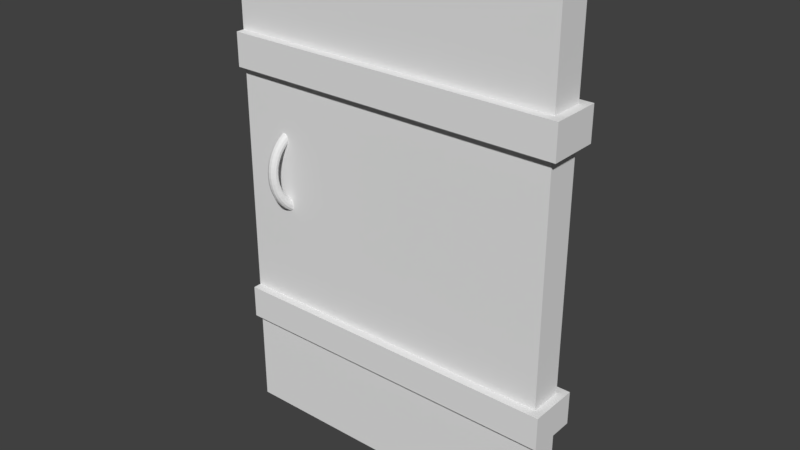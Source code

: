 # Source: door.blend  (saved by Blender 2.79.0; exported with 4.5.12 LTS)
import bpy
from mathutils import Matrix  # noqa: F401  (used for matrix-valued properties, if any)

bpy.ops.wm.read_factory_settings(use_empty=True)
scene = bpy.context.scene
scene.name = 'Scene'

# ---- collections
col_collection_1 = bpy.data.collections.new('Collection 1'); scene.collection.children.link(col_collection_1)

# ---- materials (node trees are filled in below, after node groups)
mat_doors = bpy.data.materials.new('Doors')
mat_doors.alpha_threshold = 0.0
mat_doors.use_transparent_shadow = False
mat_doors.roughness = 0.5

# ---- material node trees

# ---- world
world_world = bpy.data.worlds.new('World'); scene.world = world_world
world_world.color = (0.05088, 0.05088, 0.05088)
world_world.use_sun_shadow = False
world_world.sun_shadow_jitter_overblur = 0.0
world_world.cycles.sampling_method = 'MANUAL'

# ---- meshes
me_cube_002 = bpy.data.meshes.new('Cube.002')
me_cube_002.from_pydata([(0.0, -0.2, 0.9), (0.0, -0.2, 0.7), (0.0, -0.2, -0.7), (0.0, -0.2, -0.9), (-2.0, -0.2, -0.9), (-2.0, -0.2, -0.7), (-2.0, -0.2, 0.7), (-2.0, -0.2, 0.9), (-2.0, 0.0, -0.9), (-2.0, 0.0, -0.7), (-2.0, 0.0, 0.9), (-2.0, 0.0, 1.5), (0.0, 0.0, 1.5), (-2.0, -0.2, 1.5), (0.0, -0.2, 1.5), (0.0, 0.0, -1.5), (0.0, 0.0, 0.7), (0.0, -0.2, -1.5), (0.0, 0.0, -0.7), (-2.0, 0.0, -1.5), (0.0, 0.0, -0.9), (-2.0, -0.2, -1.5), (-0.6667, -0.2, -0.9), (-1.333, -0.2, -0.9), (-1.333, 0.0, 0.7), (-0.6667, 0.0, 0.7), (-1.333, 0.0, 1.5), (-0.6667, 0.0, 1.5), (-0.6667, -0.2, 1.5), (-1.333, -0.2, 1.5), (-1.333, -0.2, -1.5), (-0.6667, -0.2, -1.5), (-0.6667, 0.0, -1.5), (-1.333, 0.0, -1.5), (-2.0, -0.25, -0.7), (-1.333, -0.25, -0.9), (-2.0, -0.25, -0.9), (0.0, -0.25, -0.7), (-0.6667, -0.25, -0.9), (-2.0, -0.25, 0.9), (-2.0, -0.25, 0.7), (0.0, -0.25, 0.7), (0.0, -0.25, 0.9), (-2.0, 0.05, -0.7), (-2.0, 0.05, -0.9), (-2.0, 0.0, 0.7), (0.0, 0.0, 0.9), (-1.333, 0.0, 0.9), (-0.6667, 0.0, 0.9), (0.0, 0.05, 0.9), (-0.6667, 0.05, 0.7), (-2.0, 0.05, 0.9), (-2.0, 0.05, 0.7), (-1.333, 0.05, 0.7), (-1.698, -0.1554, -0.1296), (-1.684, -0.1573, -0.1242), (-1.673, -0.1567, -0.1112), (-1.669, -0.1538, -0.09413), (-1.673, -0.1494, -0.07751), (-1.684, -0.1448, -0.0658), (-1.698, -0.141, -0.06216), (-1.713, -0.1392, -0.06756), (-1.724, -0.1398, -0.08054), (-1.728, -0.1426, -0.09764), (-1.724, -0.147, -0.1143), (-1.713, -0.1517, -0.126), (-1.693, -0.1273, -0.1359), (-1.678, -0.1297, -0.1304), (-1.668, -0.1304, -0.1171), (-1.664, -0.1294, -0.09961), (-1.668, -0.1268, -0.08258), (-1.679, -0.1235, -0.07057), (-1.694, -0.1202, -0.06682), (-1.709, -0.1179, -0.07233), (-1.719, -0.1172, -0.08561), (-1.723, -0.1182, -0.1031), (-1.719, -0.1207, -0.1202), (-1.708, -0.1241, -0.1322), (-1.687, -0.09877, -0.1377), (-1.673, -0.1016, -0.1321), (-1.663, -0.1037, -0.1188), (-1.659, -0.1045, -0.1011), (-1.664, -0.1038, -0.084), (-1.675, -0.1019, -0.07191), (-1.69, -0.09909, -0.06813), (-1.705, -0.09628, -0.07366), (-1.715, -0.09418, -0.08703), (-1.718, -0.09335, -0.1047), (-1.714, -0.09402, -0.1218), (-1.702, -0.096, -0.1339), (-1.682, -0.07022, -0.1349), (-1.668, -0.07353, -0.1294), (-1.658, -0.07699, -0.1161), (-1.655, -0.07968, -0.09871), (-1.66, -0.08087, -0.08174), (-1.671, -0.08025, -0.06979), (-1.686, -0.07798, -0.06606), (-1.701, -0.07467, -0.07154), (-1.711, -0.07121, -0.08478), (-1.714, -0.06852, -0.1022), (-1.709, -0.06733, -0.1192), (-1.697, -0.06795, -0.1311), (-1.677, -0.04218, -0.1276), (-1.663, -0.04598, -0.1222), (-1.653, -0.05078, -0.1093), (-1.65, -0.05529, -0.09235), (-1.656, -0.05831, -0.07585), (-1.667, -0.05903, -0.06425), (-1.683, -0.05725, -0.06064), (-1.697, -0.05345, -0.066), (-1.707, -0.04865, -0.07889), (-1.709, -0.04413, -0.09585), (-1.704, -0.04111, -0.1123), (-1.692, -0.0404, -0.1239), (-1.672, -0.01513, -0.1158), (-1.658, -0.0194, -0.1107), (-1.649, -0.02549, -0.09836), (-1.646, -0.03177, -0.08216), (-1.652, -0.03655, -0.06643), (-1.664, -0.03855, -0.05539), (-1.679, -0.03724, -0.05198), (-1.693, -0.03297, -0.05714), (-1.703, -0.02688, -0.06946), (-1.705, -0.02061, -0.08566), (-1.7, -0.01583, -0.1014), (-1.688, -0.01382, -0.1124), (-1.668, 0.01047, -0.09993), (-1.654, 0.00575, -0.09506), (-1.645, -0.00156, -0.08349), (-1.643, -0.009504, -0.06833), (-1.649, -0.01595, -0.05363), (-1.661, -0.01918, -0.04335), (-1.676, -0.01832, -0.04022), (-1.69, -0.0136, -0.0451), (-1.7, -0.006288, -0.05667), (-1.702, 0.001656, -0.07183), (-1.696, 0.008104, -0.08652), (-1.683, 0.01133, -0.09681), (-1.664, 0.03418, -0.08011), (-1.65, 0.02904, -0.07558), (-1.641, 0.0206, -0.06495), (-1.639, 0.01111, -0.05108), (-1.646, 0.003122, -0.03768), (-1.658, -0.001235, -0.02834), (-1.673, -0.0007868, -0.02556), (-1.687, 0.004345, -0.03009), (-1.697, 0.01279, -0.04072), (-1.698, 0.02227, -0.05459), (-1.692, 0.03027, -0.06799), (-1.68, 0.03462, -0.07733), (-1.661, 0.05559, -0.0567), (-1.647, 0.05008, -0.05258), (-1.638, 0.04062, -0.04307), (-1.637, 0.02974, -0.03072), (-1.643, 0.02035, -0.01885), (-1.656, 0.01497, -0.01062), (-1.671, 0.01505, -0.008254), (-1.685, 0.02055, -0.01237), (-1.694, 0.03001, -0.02188), (-1.696, 0.0409, -0.03423), (-1.689, 0.05028, -0.0461), (-1.677, 0.05566, -0.05433), (-1.659, 0.07434, -0.03011), (-1.645, 0.0685, -0.02645), (-1.636, 0.05815, -0.01821), (-1.635, 0.04604, -0.007599), (-1.641, 0.03543, 0.002545), (-1.654, 0.02916, 0.009502), (-1.669, 0.02891, 0.01141), (-1.683, 0.03474, 0.00775), (-1.692, 0.0451, -0.0004895), (-1.694, 0.0572, -0.0111), (-1.687, 0.06781, -0.02125), (-1.674, 0.07408, -0.0282), (-1.657, 0.0901, -0.0007937), (-1.643, 0.084, 0.002351), (-1.634, 0.07289, 0.009193), (-1.633, 0.05976, 0.0179), (-1.64, 0.04812, 0.02613), (-1.652, 0.0411, 0.03169), (-1.668, 0.04057, 0.03308), (-1.682, 0.04668, 0.02994), (-1.691, 0.05778, 0.0231), (-1.692, 0.07092, 0.01439), (-1.685, 0.08255, 0.006158), (-1.673, 0.08958, 0.0005996), (-1.656, 0.1026, 0.03075), (-1.642, 0.09629, 0.03334), (-1.633, 0.08459, 0.03868), (-1.632, 0.07064, 0.04533), (-1.639, 0.05819, 0.05151), (-1.652, 0.05057, 0.05556), (-1.667, 0.04982, 0.0564), (-1.681, 0.05615, 0.05381), (-1.69, 0.06785, 0.04847), (-1.691, 0.0818, 0.04182), (-1.684, 0.09425, 0.03564), (-1.672, 0.1019, 0.03159), (-1.656, 0.1117, 0.06397), (-1.642, 0.1052, 0.06598), (-1.633, 0.09304, 0.06974), (-1.632, 0.07851, 0.07422), (-1.639, 0.06547, 0.07824), (-1.651, 0.05742, 0.08071), (-1.667, 0.05651, 0.08097), (-1.681, 0.063, 0.07896), (-1.69, 0.07513, 0.0752), (-1.691, 0.08967, 0.07072), (-1.684, 0.1027, 0.0667), (-1.671, 0.1108, 0.06423), (-1.656, 0.1171, 0.09831), (-1.642, 0.1105, 0.09973), (-1.633, 0.09812, 0.1018), (-1.632, 0.08323, 0.1041), (-1.639, 0.06983, 0.1059), (-1.652, 0.06152, 0.1067), (-1.667, 0.06052, 0.1064), (-1.681, 0.0671, 0.1049), (-1.69, 0.0795, 0.1028), (-1.691, 0.09439, 0.1006), (-1.684, 0.1078, 0.09881), (-1.672, 0.1161, 0.09797), (-1.657, 0.1188, 0.1332), (-1.643, 0.1122, 0.134), (-1.634, 0.09972, 0.1344), (-1.633, 0.08471, 0.1344), (-1.64, 0.07121, 0.1339), (-1.653, 0.06282, 0.1331), (-1.668, 0.06179, 0.1321), (-1.682, 0.0684, 0.1313), (-1.691, 0.08087, 0.1309), (-1.692, 0.09587, 0.1309), (-1.685, 0.1094, 0.1314), (-1.673, 0.1178, 0.1322), (-1.659, 0.1168, 0.168), (-1.645, 0.1102, 0.1682), (-1.636, 0.09782, 0.167), (-1.635, 0.08295, 0.1647), (-1.641, 0.06957, 0.1619), (-1.654, 0.06128, 0.1594), (-1.669, 0.06028, 0.1579), (-1.683, 0.06686, 0.1577), (-1.692, 0.07924, 0.1589), (-1.694, 0.09411, 0.1612), (-1.687, 0.1075, 0.1639), (-1.674, 0.1158, 0.1664), (-1.662, 0.111, 0.2021), (-1.647, 0.1046, 0.2017), (-1.638, 0.09245, 0.1989), (-1.637, 0.07795, 0.1944), (-1.643, 0.06495, 0.1894), (-1.656, 0.05693, 0.1853), (-1.671, 0.05604, 0.1831), (-1.685, 0.06251, 0.1835), (-1.694, 0.07462, 0.1864), (-1.696, 0.08911, 0.1909), (-1.689, 0.1021, 0.1959), (-1.677, 0.1101, 0.2), (-1.665, 0.1017, 0.235), (-1.651, 0.09536, 0.234), (-1.641, 0.0837, 0.2296), (-1.64, 0.06982, 0.223), (-1.646, 0.05743, 0.2159), (-1.658, 0.04985, 0.2102), (-1.674, 0.04912, 0.2074), (-1.688, 0.05543, 0.2084), (-1.697, 0.06709, 0.2128), (-1.699, 0.08098, 0.2195), (-1.692, 0.09337, 0.2266), (-1.68, 0.1009, 0.2323), (-1.668, 0.08887, 0.2661), (-1.654, 0.08279, 0.2646), (-1.645, 0.07174, 0.2587), (-1.643, 0.05868, 0.25), (-1.649, 0.04713, 0.2409), (-1.661, 0.04016, 0.2337), (-1.676, 0.03966, 0.2304), (-1.69, 0.04574, 0.2319), (-1.7, 0.05679, 0.2378), (-1.702, 0.06984, 0.2465), (-1.696, 0.0814, 0.2557), (-1.684, 0.08837, 0.2628), (-1.673, 0.07284, 0.2948), (-1.658, 0.06703, 0.2928), (-1.649, 0.05675, 0.2856), (-1.647, 0.04474, 0.275), (-1.652, 0.03423, 0.264), (-1.664, 0.02803, 0.2554), (-1.679, 0.0278, 0.2517), (-1.694, 0.03361, 0.2537), (-1.703, 0.04389, 0.2609), (-1.705, 0.0559, 0.2715), (-1.7, 0.06641, 0.2825), (-1.688, 0.07261, 0.2911), (-1.677, 0.05384, 0.3207), (-1.663, 0.04837, 0.3183), (-1.653, 0.03899, 0.3098), (-1.651, 0.02822, 0.2975), (-1.656, 0.01895, 0.2848), (-1.668, 0.01365, 0.275), (-1.683, 0.01376, 0.2708), (-1.697, 0.01923, 0.2733), (-1.707, 0.02861, 0.2818), (-1.71, 0.03938, 0.294), (-1.704, 0.04866, 0.3067), (-1.692, 0.05395, 0.3165), (-1.682, 0.03222, 0.3434), (-1.668, 0.02712, 0.3405), (-1.658, 0.01877, 0.3309), (-1.655, 0.009414, 0.3172), (-1.66, 0.001548, 0.303), (-1.672, -0.002715, 0.2922), (-1.687, -0.002233, 0.2876), (-1.701, 0.002865, 0.2904), (-1.711, 0.01121, 0.3), (-1.714, 0.02057, 0.3137), (-1.709, 0.02844, 0.3279), (-1.697, 0.0327, 0.3387), (-1.688, 0.008334, 0.3623), (-1.673, 0.003653, 0.3591), (-1.663, -0.003556, 0.3487), (-1.66, -0.01136, 0.3337), (-1.664, -0.01767, 0.3183), (-1.676, -0.02079, 0.3065), (-1.69, -0.0199, 0.3016), (-1.705, -0.01521, 0.3048), (-1.715, -0.008006, 0.3153), (-1.718, -0.0002009, 0.3302), (-1.714, 0.006109, 0.3456), (-1.703, 0.009233, 0.3574), (-1.693, -0.01741, 0.3773), (-1.679, -0.02164, 0.3738), (-1.668, -0.02762, 0.3627), (-1.664, -0.03375, 0.3467), (-1.669, -0.03838, 0.3303), (-1.68, -0.04028, 0.3179), (-1.695, -0.03893, 0.3127), (-1.709, -0.0347, 0.3161), (-1.72, -0.02872, 0.3273), (-1.723, -0.02259, 0.3432), (-1.719, -0.01795, 0.3596), (-1.708, -0.01606, 0.3721), (-1.699, -0.04456, 0.388), (-1.684, -0.04832, 0.3844), (-1.673, -0.053, 0.3727), (-1.669, -0.05736, 0.3561), (-1.673, -0.06023, 0.339), (-1.684, -0.06083, 0.326), (-1.699, -0.05901, 0.3206), (-1.713, -0.05525, 0.3242), (-1.724, -0.05056, 0.3359), (-1.728, -0.0462, 0.3526), (-1.724, -0.04334, 0.3697), (-1.713, -0.04274, 0.3826), (-1.704, -0.07266, 0.3943), (-1.69, -0.07593, 0.3906), (-1.678, -0.07928, 0.3786), (-1.674, -0.0818, 0.3615), (-1.678, -0.08284, 0.344), (-1.688, -0.0821, 0.3308), (-1.703, -0.07979, 0.3253), (-1.718, -0.07652, 0.329), (-1.729, -0.07317, 0.341), (-1.733, -0.07064, 0.358), (-1.729, -0.06961, 0.3755), (-1.719, -0.07035, 0.3888), (-1.71, -0.1012, 0.3961), (-1.695, -0.104, 0.3923), (-1.684, -0.106, 0.3802), (-1.679, -0.1067, 0.3631), (-1.682, -0.1058, 0.3455), (-1.692, -0.1037, 0.3321), (-1.707, -0.1009, 0.3266), (-1.722, -0.09814, 0.3303), (-1.733, -0.09616, 0.3424), (-1.738, -0.09549, 0.3596), (-1.735, -0.09632, 0.3772), (-1.724, -0.09842, 0.3906), (-1.715, -0.1298, 0.3933), (-1.7, -0.1321, 0.3896), (-1.689, -0.1327, 0.3776), (-1.684, -0.1315, 0.3606), (-1.686, -0.1288, 0.3432), (-1.696, -0.1253, 0.33), (-1.711, -0.122, 0.3245), (-1.726, -0.1198, 0.3282), (-1.737, -0.1191, 0.3402), (-1.742, -0.1203, 0.3571), (-1.74, -0.123, 0.3746), (-1.73, -0.1265, 0.3878), (-1.72, -0.1578, 0.386), (-1.705, -0.1596, 0.3824), (-1.693, -0.1589, 0.3708), (-1.688, -0.1559, 0.3543), (-1.69, -0.1514, 0.3373), (-1.7, -0.1466, 0.3244), (-1.714, -0.1428, 0.3191), (-1.73, -0.141, 0.3227), (-1.741, -0.1417, 0.3343), (-1.747, -0.1447, 0.3508), (-1.744, -0.1492, 0.3677), (-1.734, -0.154, 0.3806), (-1.725, -0.1849, 0.3743), (-1.71, -0.1862, 0.3709), (-1.698, -0.1842, 0.3598), (-1.692, -0.1794, 0.3441), (-1.694, -0.1731, 0.3279), (-1.704, -0.167, 0.3156), (-1.718, -0.1628, 0.3104), (-1.733, -0.1614, 0.3138), (-1.745, -0.1635, 0.3249), (-1.751, -0.1682, 0.3406), (-1.749, -0.1745, 0.3568), (-1.739, -0.1806, 0.3691), (-1.729, -0.2105, 0.3584), (-1.714, -0.2113, 0.3552), (-1.701, -0.2081, 0.345), (-1.696, -0.2017, 0.3303), (-1.698, -0.1937, 0.3151), (-1.707, -0.1864, 0.3035), (-1.721, -0.1817, 0.2987), (-1.736, -0.1808, 0.3018), (-1.749, -0.184, 0.3121), (-1.754, -0.1905, 0.3268), (-1.752, -0.1984, 0.3419), (-1.743, -0.2058, 0.3535), (-1.733, -0.2342, 0.3385), (-1.717, -0.2346, 0.3358), (-1.705, -0.2303, 0.3264), (-1.699, -0.2223, 0.313), (-1.7, -0.2128, 0.2991), (-1.71, -0.2043, 0.2885), (-1.724, -0.1992, 0.284), (-1.739, -0.1988, 0.2868), (-1.751, -0.2031, 0.2961), (-1.758, -0.2111, 0.3095), (-1.756, -0.2206, 0.3234), (-1.747, -0.229, 0.334), (-1.736, -0.2556, 0.3151), (-1.72, -0.2557, 0.3128), (-1.708, -0.2503, 0.3045), (-1.701, -0.2409, 0.2927), (-1.703, -0.23, 0.2803), (-1.712, -0.2206, 0.2708), (-1.726, -0.215, 0.2667), (-1.741, -0.215, 0.2691), (-1.754, -0.2203, 0.2773), (-1.76, -0.2297, 0.2892), (-1.759, -0.2406, 0.3015), (-1.75, -0.2501, 0.311), (-1.738, -0.2743, 0.2885), (-1.723, -0.2741, 0.2866), (-1.71, -0.2678, 0.2797), (-1.704, -0.2572, 0.2695), (-1.705, -0.2451, 0.2589), (-1.714, -0.2347, 0.2507), (-1.728, -0.2289, 0.247), (-1.743, -0.2292, 0.2489), (-1.756, -0.2354, 0.2559), (-1.762, -0.246, 0.266), (-1.761, -0.2581, 0.2766), (-1.752, -0.2685, 0.2849), (-1.74, -0.2901, 0.2592), (-1.725, -0.2896, 0.2578), (-1.712, -0.2826, 0.2523), (-1.705, -0.2709, 0.244), (-1.706, -0.2578, 0.2353), (-1.715, -0.2467, 0.2285), (-1.729, -0.2406, 0.2253), (-1.745, -0.2411, 0.2267), (-1.757, -0.2481, 0.2323), (-1.764, -0.2598, 0.2405), (-1.763, -0.2729, 0.2492), (-1.754, -0.284, 0.2561), (-1.741, -0.3026, 0.2277), (-1.726, -0.3019, 0.2268), (-1.713, -0.2943, 0.2228), (-1.706, -0.2818, 0.2166), (-1.707, -0.2679, 0.21), (-1.716, -0.2561, 0.2046), (-1.73, -0.2498, 0.202), (-1.745, -0.2506, 0.2029), (-1.758, -0.2582, 0.2069), (-1.765, -0.2706, 0.2131), (-1.764, -0.2846, 0.2198), (-1.755, -0.2963, 0.2251), (-1.741, -0.3117, 0.1945), (-1.726, -0.3108, 0.1942), (-1.713, -0.3027, 0.1917), (-1.706, -0.2897, 0.1877), (-1.708, -0.2751, 0.1832), (-1.716, -0.263, 0.1795), (-1.73, -0.2565, 0.1775), (-1.746, -0.2574, 0.1777), (-1.758, -0.2655, 0.1802), (-1.765, -0.2785, 0.1842), (-1.764, -0.293, 0.1887), (-1.755, -0.3052, 0.1924), (-1.741, -0.3171, 0.1601), (-1.726, -0.3161, 0.1605), (-1.713, -0.3078, 0.1596), (-1.706, -0.2944, 0.1578), (-1.707, -0.2795, 0.1556), (-1.716, -0.2671, 0.1535), (-1.73, -0.2605, 0.1521), (-1.745, -0.2615, 0.1517), (-1.758, -0.2698, 0.1526), (-1.765, -0.2832, 0.1543), (-1.764, -0.2981, 0.1566), (-1.755, -0.3105, 0.1587), (-1.74, -0.3188, 0.1252), (-1.724, -0.3178, 0.1262), (-1.712, -0.3094, 0.127), (-1.705, -0.2959, 0.1275), (-1.706, -0.2809, 0.1275), (-1.715, -0.2684, 0.1271), (-1.729, -0.2618, 0.1263), (-1.745, -0.2628, 0.1253), (-1.757, -0.2712, 0.1245), (-1.764, -0.2847, 0.124), (-1.763, -0.2997, 0.124), (-1.754, -0.3122, 0.1244), (-1.738, -0.3168, 0.09045), (-1.723, -0.3158, 0.092), (-1.71, -0.3075, 0.09449), (-1.703, -0.2941, 0.09725), (-1.705, -0.2792, 0.09954), (-1.714, -0.2669, 0.1007), (-1.728, -0.2603, 0.1005), (-1.743, -0.2613, 0.099), (-1.756, -0.2696, 0.09651), (-1.762, -0.2829, 0.09375), (-1.761, -0.2978, 0.09145), (-1.752, -0.3102, 0.09025), (-1.736, -0.311, 0.05631), (-1.72, -0.3101, 0.05846), (-1.708, -0.3021, 0.06257), (-1.701, -0.2891, 0.06756), (-1.703, -0.2746, 0.07207), (-1.712, -0.2625, 0.07491), (-1.726, -0.256, 0.07531), (-1.741, -0.2569, 0.07316), (-1.754, -0.265, 0.06904), (-1.76, -0.278, 0.06405), (-1.759, -0.2924, 0.05954), (-1.75, -0.3046, 0.0567), (-1.732, -0.3017, 0.02342), (-1.717, -0.3009, 0.02614), (-1.705, -0.2934, 0.03183), (-1.699, -0.281, 0.03895), (-1.7, -0.2671, 0.04561), (-1.709, -0.2554, 0.05001), (-1.724, -0.2491, 0.05099), (-1.739, -0.2499, 0.04826), (-1.751, -0.2574, 0.04258), (-1.757, -0.2698, 0.03545), (-1.756, -0.2837, 0.02879), (-1.747, -0.2954, 0.02439), (-1.729, -0.2889, -0.007663), (-1.713, -0.2884, -0.004398), (-1.701, -0.2814, 0.002771), (-1.695, -0.2698, 0.01192), (-1.697, -0.2568, 0.0206), (-1.707, -0.2457, 0.02649), (-1.721, -0.2397, 0.028), (-1.736, -0.2402, 0.02474), (-1.748, -0.2471, 0.01757), (-1.754, -0.2587, 0.008418), (-1.752, -0.2717, -0.0002638), (-1.743, -0.2828, -0.00615), (-1.724, -0.2728, -0.0364), (-1.709, -0.2726, -0.03263), (-1.697, -0.2664, -0.0241), (-1.692, -0.2559, -0.01307), (-1.694, -0.2439, -0.002518), (-1.703, -0.2336, 0.004739), (-1.718, -0.2278, 0.006753), (-1.733, -0.228, 0.002987), (-1.745, -0.2342, -0.005553), (-1.751, -0.2447, -0.01658), (-1.748, -0.2567, -0.02713), (-1.739, -0.267, -0.03439), (-1.72, -0.2538, -0.06231), (-1.705, -0.2539, -0.05809), (-1.693, -0.2487, -0.04831), (-1.688, -0.2394, -0.0356), (-1.69, -0.2286, -0.02336), (-1.7, -0.2192, -0.01487), (-1.714, -0.2138, -0.0124), (-1.729, -0.2137, -0.01662), (-1.741, -0.2189, -0.02639), (-1.746, -0.2282, -0.03911), (-1.744, -0.239, -0.05135), (-1.734, -0.2484, -0.05984), (-1.715, -0.2322, -0.08493), (-1.7, -0.2327, -0.08032), (-1.688, -0.2284, -0.06947), (-1.683, -0.2206, -0.05528), (-1.686, -0.2112, -0.04157), (-1.696, -0.2029, -0.032), (-1.711, -0.1978, -0.02913), (-1.726, -0.1973, -0.03375), (-1.737, -0.2015, -0.0446), (-1.742, -0.2094, -0.05879), (-1.739, -0.2188, -0.0725), (-1.729, -0.2271, -0.08207), (-1.709, -0.2083, -0.1039), (-1.695, -0.2092, -0.09895), (-1.683, -0.2061, -0.0872), (-1.679, -0.1998, -0.07177), (-1.682, -0.192, -0.05682), (-1.692, -0.1848, -0.04635), (-1.707, -0.1801, -0.04316), (-1.722, -0.1792, -0.0481), (-1.733, -0.1823, -0.05986), (-1.737, -0.1886, -0.07528), (-1.734, -0.1964, -0.09023), (-1.724, -0.2037, -0.1007), (-1.704, -0.1826, -0.1189), (-1.689, -0.1839, -0.1137), (-1.678, -0.182, -0.1012), (-1.674, -0.1774, -0.0848), (-1.677, -0.1713, -0.06887), (-1.688, -0.1653, -0.05768), (-1.703, -0.1611, -0.05423), (-1.717, -0.1597, -0.05943), (-1.728, -0.1616, -0.07191), (-1.733, -0.1663, -0.0883), (-1.729, -0.1724, -0.1042), (-1.719, -0.1784, -0.1154), (0.05, 0.0, 0.7), (0.05, -0.2, 0.7), (0.05, -0.2, 0.9), (0.05, 0.0, 0.9), (0.05, 0.0, -0.7), (0.05, -0.2, -0.7), (0.05, 0.0, -0.9), (0.05, -0.2, -0.9), (0.0, 0.05, -0.9), (0.0, 0.05, -0.7), (0.05, 0.05, -0.9), (0.05, 0.05, -0.7), (0.0, -0.25, -0.9), (0.05, -0.25, -0.9), (0.05, -0.25, -0.7), (0.05, -0.25, 0.7), (0.05, -0.25, 0.9), (0.0, 0.05, 0.7), (0.05, 0.05, 0.7), (0.05, 0.05, 0.9)], [], [(0, 7, 39, 42), (5, 34, 37, 2), (22, 23, 4, 21, 30, 31, 17, 3), (16, 46, 49, 647), (634, 636, 640, 641), (15, 20, 3, 17), (49, 647, 50, 53, 52, 51), (28, 29, 13, 7, 0, 14), (6, 7, 10, 45), (4, 5, 9, 8), (26, 11, 13, 29), (8, 20, 15, 32, 33, 19), (32, 15, 17, 31), (46, 12, 14, 0), (26, 27, 12, 46, 48, 47, 10, 11), (7, 13, 11, 10), (21, 4, 8, 19), (2, 1, 6, 5), (5, 6, 45, 9), (18, 16, 1, 2), (47, 48, 46, 49, 51, 10), (19, 33, 30, 21), (33, 32, 31, 30), (12, 27, 28, 14), (27, 26, 29, 28), (8, 9, 43, 44), (9, 18, 639, 43), (23, 22, 38, 35), (4, 23, 35, 36), (6, 1, 41, 40), (9, 45, 24, 25, 16, 18), (37, 34, 36, 35, 38, 642), (22, 3, 642, 38), (5, 4, 36, 34), (3, 2, 37, 642), (42, 39, 40, 41), (7, 6, 40, 39), (1, 0, 42, 41), (43, 639, 638, 44), (20, 8, 44, 638), (25, 16, 46, 48), (45, 24, 47, 10), (24, 25, 48, 47), (25, 24, 53, 50), (45, 10, 51, 52), (16, 25, 50, 647), (24, 45, 52, 53), (54, 66, 67, 55), (55, 67, 68, 56), (56, 68, 69, 57), (57, 69, 70, 58), (58, 70, 71, 59), (59, 71, 72, 60), (60, 72, 73, 61), (61, 73, 74, 62), (62, 74, 75, 63), (63, 75, 76, 64), (64, 76, 77, 65), (65, 77, 66, 54), (66, 78, 79, 67), (67, 79, 80, 68), (68, 80, 81, 69), (69, 81, 82, 70), (70, 82, 83, 71), (71, 83, 84, 72), (72, 84, 85, 73), (73, 85, 86, 74), (74, 86, 87, 75), (75, 87, 88, 76), (76, 88, 89, 77), (77, 89, 78, 66), (78, 90, 91, 79), (79, 91, 92, 80), (80, 92, 93, 81), (81, 93, 94, 82), (82, 94, 95, 83), (83, 95, 96, 84), (84, 96, 97, 85), (85, 97, 98, 86), (86, 98, 99, 87), (87, 99, 100, 88), (88, 100, 101, 89), (89, 101, 90, 78), (90, 102, 103, 91), (91, 103, 104, 92), (92, 104, 105, 93), (93, 105, 106, 94), (94, 106, 107, 95), (95, 107, 108, 96), (96, 108, 109, 97), (97, 109, 110, 98), (98, 110, 111, 99), (99, 111, 112, 100), (100, 112, 113, 101), (101, 113, 102, 90), (102, 114, 115, 103), (103, 115, 116, 104), (104, 116, 117, 105), (105, 117, 118, 106), (106, 118, 119, 107), (107, 119, 120, 108), (108, 120, 121, 109), (109, 121, 122, 110), (110, 122, 123, 111), (111, 123, 124, 112), (112, 124, 125, 113), (113, 125, 114, 102), (114, 126, 127, 115), (115, 127, 128, 116), (116, 128, 129, 117), (117, 129, 130, 118), (118, 130, 131, 119), (119, 131, 132, 120), (120, 132, 133, 121), (121, 133, 134, 122), (122, 134, 135, 123), (123, 135, 136, 124), (124, 136, 137, 125), (125, 137, 126, 114), (126, 138, 139, 127), (127, 139, 140, 128), (128, 140, 141, 129), (129, 141, 142, 130), (130, 142, 143, 131), (131, 143, 144, 132), (132, 144, 145, 133), (133, 145, 146, 134), (134, 146, 147, 135), (135, 147, 148, 136), (136, 148, 149, 137), (137, 149, 138, 126), (138, 150, 151, 139), (139, 151, 152, 140), (140, 152, 153, 141), (141, 153, 154, 142), (142, 154, 155, 143), (143, 155, 156, 144), (144, 156, 157, 145), (145, 157, 158, 146), (146, 158, 159, 147), (147, 159, 160, 148), (148, 160, 161, 149), (149, 161, 150, 138), (150, 162, 163, 151), (151, 163, 164, 152), (152, 164, 165, 153), (153, 165, 166, 154), (154, 166, 167, 155), (155, 167, 168, 156), (156, 168, 169, 157), (157, 169, 170, 158), (158, 170, 171, 159), (159, 171, 172, 160), (160, 172, 173, 161), (161, 173, 162, 150), (162, 174, 175, 163), (163, 175, 176, 164), (164, 176, 177, 165), (165, 177, 178, 166), (166, 178, 179, 167), (167, 179, 180, 168), (168, 180, 181, 169), (169, 181, 182, 170), (170, 182, 183, 171), (171, 183, 184, 172), (172, 184, 185, 173), (173, 185, 174, 162), (174, 186, 187, 175), (175, 187, 188, 176), (176, 188, 189, 177), (177, 189, 190, 178), (178, 190, 191, 179), (179, 191, 192, 180), (180, 192, 193, 181), (181, 193, 194, 182), (182, 194, 195, 183), (183, 195, 196, 184), (184, 196, 197, 185), (185, 197, 186, 174), (186, 198, 199, 187), (187, 199, 200, 188), (188, 200, 201, 189), (189, 201, 202, 190), (190, 202, 203, 191), (191, 203, 204, 192), (192, 204, 205, 193), (193, 205, 206, 194), (194, 206, 207, 195), (195, 207, 208, 196), (196, 208, 209, 197), (197, 209, 198, 186), (198, 210, 211, 199), (199, 211, 212, 200), (200, 212, 213, 201), (201, 213, 214, 202), (202, 214, 215, 203), (203, 215, 216, 204), (204, 216, 217, 205), (205, 217, 218, 206), (206, 218, 219, 207), (207, 219, 220, 208), (208, 220, 221, 209), (209, 221, 210, 198), (210, 222, 223, 211), (211, 223, 224, 212), (212, 224, 225, 213), (213, 225, 226, 214), (214, 226, 227, 215), (215, 227, 228, 216), (216, 228, 229, 217), (217, 229, 230, 218), (218, 230, 231, 219), (219, 231, 232, 220), (220, 232, 233, 221), (221, 233, 222, 210), (222, 234, 235, 223), (223, 235, 236, 224), (224, 236, 237, 225), (225, 237, 238, 226), (226, 238, 239, 227), (227, 239, 240, 228), (228, 240, 241, 229), (229, 241, 242, 230), (230, 242, 243, 231), (231, 243, 244, 232), (232, 244, 245, 233), (233, 245, 234, 222), (234, 246, 247, 235), (235, 247, 248, 236), (236, 248, 249, 237), (237, 249, 250, 238), (238, 250, 251, 239), (239, 251, 252, 240), (240, 252, 253, 241), (241, 253, 254, 242), (242, 254, 255, 243), (243, 255, 256, 244), (244, 256, 257, 245), (245, 257, 246, 234), (246, 258, 259, 247), (247, 259, 260, 248), (248, 260, 261, 249), (249, 261, 262, 250), (250, 262, 263, 251), (251, 263, 264, 252), (252, 264, 265, 253), (253, 265, 266, 254), (254, 266, 267, 255), (255, 267, 268, 256), (256, 268, 269, 257), (257, 269, 258, 246), (258, 270, 271, 259), (259, 271, 272, 260), (260, 272, 273, 261), (261, 273, 274, 262), (262, 274, 275, 263), (263, 275, 276, 264), (264, 276, 277, 265), (265, 277, 278, 266), (266, 278, 279, 267), (267, 279, 280, 268), (268, 280, 281, 269), (269, 281, 270, 258), (270, 282, 283, 271), (271, 283, 284, 272), (272, 284, 285, 273), (273, 285, 286, 274), (274, 286, 287, 275), (275, 287, 288, 276), (276, 288, 289, 277), (277, 289, 290, 278), (278, 290, 291, 279), (279, 291, 292, 280), (280, 292, 293, 281), (281, 293, 282, 270), (282, 294, 295, 283), (283, 295, 296, 284), (284, 296, 297, 285), (285, 297, 298, 286), (286, 298, 299, 287), (287, 299, 300, 288), (288, 300, 301, 289), (289, 301, 302, 290), (290, 302, 303, 291), (291, 303, 304, 292), (292, 304, 305, 293), (293, 305, 294, 282), (294, 306, 307, 295), (295, 307, 308, 296), (296, 308, 309, 297), (297, 309, 310, 298), (298, 310, 311, 299), (299, 311, 312, 300), (300, 312, 313, 301), (301, 313, 314, 302), (302, 314, 315, 303), (303, 315, 316, 304), (304, 316, 317, 305), (305, 317, 306, 294), (306, 318, 319, 307), (307, 319, 320, 308), (308, 320, 321, 309), (309, 321, 322, 310), (310, 322, 323, 311), (311, 323, 324, 312), (312, 324, 325, 313), (313, 325, 326, 314), (314, 326, 327, 315), (315, 327, 328, 316), (316, 328, 329, 317), (317, 329, 318, 306), (318, 330, 331, 319), (319, 331, 332, 320), (320, 332, 333, 321), (321, 333, 334, 322), (322, 334, 335, 323), (323, 335, 336, 324), (324, 336, 337, 325), (325, 337, 338, 326), (326, 338, 339, 327), (327, 339, 340, 328), (328, 340, 341, 329), (329, 341, 330, 318), (330, 342, 343, 331), (331, 343, 344, 332), (332, 344, 345, 333), (333, 345, 346, 334), (334, 346, 347, 335), (335, 347, 348, 336), (336, 348, 349, 337), (337, 349, 350, 338), (338, 350, 351, 339), (339, 351, 352, 340), (340, 352, 353, 341), (341, 353, 342, 330), (342, 354, 355, 343), (343, 355, 356, 344), (344, 356, 357, 345), (345, 357, 358, 346), (346, 358, 359, 347), (347, 359, 360, 348), (348, 360, 361, 349), (349, 361, 362, 350), (350, 362, 363, 351), (351, 363, 364, 352), (352, 364, 365, 353), (353, 365, 354, 342), (354, 366, 367, 355), (355, 367, 368, 356), (356, 368, 369, 357), (357, 369, 370, 358), (358, 370, 371, 359), (359, 371, 372, 360), (360, 372, 373, 361), (361, 373, 374, 362), (362, 374, 375, 363), (363, 375, 376, 364), (364, 376, 377, 365), (365, 377, 366, 354), (366, 378, 379, 367), (367, 379, 380, 368), (368, 380, 381, 369), (369, 381, 382, 370), (370, 382, 383, 371), (371, 383, 384, 372), (372, 384, 385, 373), (373, 385, 386, 374), (374, 386, 387, 375), (375, 387, 388, 376), (376, 388, 389, 377), (377, 389, 378, 366), (378, 390, 391, 379), (379, 391, 392, 380), (380, 392, 393, 381), (381, 393, 394, 382), (382, 394, 395, 383), (383, 395, 396, 384), (384, 396, 397, 385), (385, 397, 398, 386), (386, 398, 399, 387), (387, 399, 400, 388), (388, 400, 401, 389), (389, 401, 390, 378), (390, 402, 403, 391), (391, 403, 404, 392), (392, 404, 405, 393), (393, 405, 406, 394), (394, 406, 407, 395), (395, 407, 408, 396), (396, 408, 409, 397), (397, 409, 410, 398), (398, 410, 411, 399), (399, 411, 412, 400), (400, 412, 413, 401), (401, 413, 402, 390), (402, 414, 415, 403), (403, 415, 416, 404), (404, 416, 417, 405), (405, 417, 418, 406), (406, 418, 419, 407), (407, 419, 420, 408), (408, 420, 421, 409), (409, 421, 422, 410), (410, 422, 423, 411), (411, 423, 424, 412), (412, 424, 425, 413), (413, 425, 414, 402), (414, 426, 427, 415), (415, 427, 428, 416), (416, 428, 429, 417), (417, 429, 430, 418), (418, 430, 431, 419), (419, 431, 432, 420), (420, 432, 433, 421), (421, 433, 434, 422), (422, 434, 435, 423), (423, 435, 436, 424), (424, 436, 437, 425), (425, 437, 426, 414), (426, 438, 439, 427), (427, 439, 440, 428), (428, 440, 441, 429), (429, 441, 442, 430), (430, 442, 443, 431), (431, 443, 444, 432), (432, 444, 445, 433), (433, 445, 446, 434), (434, 446, 447, 435), (435, 447, 448, 436), (436, 448, 449, 437), (437, 449, 438, 426), (438, 450, 451, 439), (439, 451, 452, 440), (440, 452, 453, 441), (441, 453, 454, 442), (442, 454, 455, 443), (443, 455, 456, 444), (444, 456, 457, 445), (445, 457, 458, 446), (446, 458, 459, 447), (447, 459, 460, 448), (448, 460, 461, 449), (449, 461, 450, 438), (450, 462, 463, 451), (451, 463, 464, 452), (452, 464, 465, 453), (453, 465, 466, 454), (454, 466, 467, 455), (455, 467, 468, 456), (456, 468, 469, 457), (457, 469, 470, 458), (458, 470, 471, 459), (459, 471, 472, 460), (460, 472, 473, 461), (461, 473, 462, 450), (462, 474, 475, 463), (463, 475, 476, 464), (464, 476, 477, 465), (465, 477, 478, 466), (466, 478, 479, 467), (467, 479, 480, 468), (468, 480, 481, 469), (469, 481, 482, 470), (470, 482, 483, 471), (471, 483, 484, 472), (472, 484, 485, 473), (473, 485, 474, 462), (474, 486, 487, 475), (475, 487, 488, 476), (476, 488, 489, 477), (477, 489, 490, 478), (478, 490, 491, 479), (479, 491, 492, 480), (480, 492, 493, 481), (481, 493, 494, 482), (482, 494, 495, 483), (483, 495, 496, 484), (484, 496, 497, 485), (485, 497, 486, 474), (486, 498, 499, 487), (487, 499, 500, 488), (488, 500, 501, 489), (489, 501, 502, 490), (490, 502, 503, 491), (491, 503, 504, 492), (492, 504, 505, 493), (493, 505, 506, 494), (494, 506, 507, 495), (495, 507, 508, 496), (496, 508, 509, 497), (497, 509, 498, 486), (498, 510, 511, 499), (499, 511, 512, 500), (500, 512, 513, 501), (501, 513, 514, 502), (502, 514, 515, 503), (503, 515, 516, 504), (504, 516, 517, 505), (505, 517, 518, 506), (506, 518, 519, 507), (507, 519, 520, 508), (508, 520, 521, 509), (509, 521, 510, 498), (510, 522, 523, 511), (511, 523, 524, 512), (512, 524, 525, 513), (513, 525, 526, 514), (514, 526, 527, 515), (515, 527, 528, 516), (516, 528, 529, 517), (517, 529, 530, 518), (518, 530, 531, 519), (519, 531, 532, 520), (520, 532, 533, 521), (521, 533, 522, 510), (522, 534, 535, 523), (523, 535, 536, 524), (524, 536, 537, 525), (525, 537, 538, 526), (526, 538, 539, 527), (527, 539, 540, 528), (528, 540, 541, 529), (529, 541, 542, 530), (530, 542, 543, 531), (531, 543, 544, 532), (532, 544, 545, 533), (533, 545, 534, 522), (534, 546, 547, 535), (535, 547, 548, 536), (536, 548, 549, 537), (537, 549, 550, 538), (538, 550, 551, 539), (539, 551, 552, 540), (540, 552, 553, 541), (541, 553, 554, 542), (542, 554, 555, 543), (543, 555, 556, 544), (544, 556, 557, 545), (545, 557, 546, 534), (546, 558, 559, 547), (547, 559, 560, 548), (548, 560, 561, 549), (549, 561, 562, 550), (550, 562, 563, 551), (551, 563, 564, 552), (552, 564, 565, 553), (553, 565, 566, 554), (554, 566, 567, 555), (555, 567, 568, 556), (556, 568, 569, 557), (557, 569, 558, 546), (558, 570, 571, 559), (559, 571, 572, 560), (560, 572, 573, 561), (561, 573, 574, 562), (562, 574, 575, 563), (563, 575, 576, 564), (564, 576, 577, 565), (565, 577, 578, 566), (566, 578, 579, 567), (567, 579, 580, 568), (568, 580, 581, 569), (569, 581, 570, 558), (570, 582, 583, 571), (571, 583, 584, 572), (572, 584, 585, 573), (573, 585, 586, 574), (574, 586, 587, 575), (575, 587, 588, 576), (576, 588, 589, 577), (577, 589, 590, 578), (578, 590, 591, 579), (579, 591, 592, 580), (580, 592, 593, 581), (581, 593, 582, 570), (582, 594, 595, 583), (583, 595, 596, 584), (584, 596, 597, 585), (585, 597, 598, 586), (586, 598, 599, 587), (587, 599, 600, 588), (588, 600, 601, 589), (589, 601, 602, 590), (590, 602, 603, 591), (591, 603, 604, 592), (592, 604, 605, 593), (593, 605, 594, 582), (594, 606, 607, 595), (595, 607, 608, 596), (596, 608, 609, 597), (597, 609, 610, 598), (598, 610, 611, 599), (599, 611, 612, 600), (600, 612, 613, 601), (601, 613, 614, 602), (602, 614, 615, 603), (603, 615, 616, 604), (604, 616, 617, 605), (605, 617, 606, 594), (606, 618, 619, 607), (607, 619, 620, 608), (608, 620, 621, 609), (609, 621, 622, 610), (610, 622, 623, 611), (611, 623, 624, 612), (612, 624, 625, 613), (613, 625, 626, 614), (614, 626, 627, 615), (615, 627, 628, 616), (616, 628, 629, 617), (617, 629, 618, 606), (618, 54, 55, 619), (619, 55, 56, 620), (620, 56, 57, 621), (621, 57, 58, 622), (622, 58, 59, 623), (623, 59, 60, 624), (624, 60, 61, 625), (625, 61, 62, 626), (626, 62, 63, 627), (627, 63, 64, 628), (628, 64, 65, 629), (629, 65, 54, 618), (630, 633, 632, 631), (1, 16, 630, 631), (632, 0, 42, 646), (46, 0, 632, 633), (636, 634, 635, 637), (3, 20, 636, 637), (3, 637, 643, 642), (18, 2, 635, 634), (638, 639, 641, 640), (20, 18, 639, 638), (18, 634, 641, 639), (636, 20, 638, 640), (37, 642, 643, 644), (637, 635, 644, 643), (635, 2, 37, 644), (42, 41, 645, 646), (631, 632, 646, 645), (1, 631, 645, 41), (647, 49, 649, 648), (630, 16, 647, 648), (633, 630, 648, 649), (46, 633, 649, 49)])
_uv = me_cube_002.uv_layers.new(name='UVMap')
_uv.uv.foreach_set('vector', [0.04167, 0.02439, 0.04167, 1.0, 2.732e-07, 1.0, 0.0, 0.02439, 0.04167, 1.0, 2.732e-07, 1.0, 0.0, 0.02439, 0.04167, 0.02439, 0.3333, 0.2308, 0.6667, 0.2308, 1.0, 0.2308, 1.0, 0.4615, 0.6667, 0.4615, 0.3333, 0.4615, 5.96e-08, 0.4615, 5.96e-08, 0.2308, 0.0, 0.0, 1.0, 0.0, 1.0, 1.0, 0.0, 1.0, 0.8333, 0.122, 1.0, 0.122, 1.0, 0.1463, 0.8333, 0.1463, 0.5765, 0.4235, 0.5765, 0.5765, 0.4235, 0.5765, 0.4235, 0.4235, 0.5, 0.02439, 0.6667, 0.02439, 0.6667, 0.3496, 0.6667, 0.6748, 0.6667, 1.0, 0.5, 1.0, 0.3333, 0.0, 0.6667, 0.0, 1.0, 5.96e-08, 1.0, 0.2308, 5.96e-08, 0.2308, 0.0, -5.96e-08, 0.08657, 0.9971, 0.08657, 0.8396, 0.2441, 0.8396, 0.2441, 0.9971, 0.2451, 0.8292, 0.2451, 1.003, 0.09541, 1.003, 0.09541, 0.8292, 0.6641, 0.7198, 0.6641, 0.9469, 0.3359, 0.9469, 0.3359, 0.7198, 1.0, 0.4615, 1.192e-07, 0.4615, 0.0, 0.2308, 0.3333, 0.2308, 0.6667, 0.2308, 1.0, 0.2308, 1.5, 0.9974, 1.5, 0.6641, -0.5, 0.6641, -0.5, 0.9974, 0.4201, 0.5799, 0.4201, 0.4201, 0.5799, 0.4201, 0.5799, 0.5799, 0.6667, 0.2308, 0.3333, 0.2308, 1.192e-07, 0.2308, 0.0, 8.941e-08, 0.3333, 1.192e-07, 0.6667, 0.0, 1.0, 0.0, 1.0, 0.2308, 0.2488, 5.773e-05, 0.2488, 0.9999, 0.0846, 0.9999, 0.0846, 5.773e-05, 0.08849, 0.9337, 0.08849, 0.7898, 0.2323, 0.7898, 0.2323, 0.9337, 8.941e-08, 1.0, 0.0, 0.4615, 1.0, 0.4615, 1.0, 1.0, 0.2413, -0.004884, 0.2413, 0.995, 0.09847, 0.995, 0.09847, -0.004884, 0.5827, 0.4173, 0.5827, 0.5827, 0.4173, 0.5827, 0.4173, 0.4173, 0.2083, 0.6748, 0.2083, 0.3496, 0.2083, 0.02439, 0.25, 0.02439, 0.25, 1.0, 0.2083, 1.0, 1.5, 1.0, 1.5, 0.6667, -0.5, 0.6667, -0.5, 1.0, 1.5, 0.9948, 1.5, 0.6615, -0.5, 0.6615, -0.5, 0.9948, 0.686, 0.6641, 0.686, 0.9974, 0.3101, 0.9974, 0.3101, 0.6641, 0.3447, 0.6654, 0.3447, 0.9987, 0.667, 0.9987, 0.667, 0.6654, 0.8333, 0.2439, 0.8333, 0.1463, 0.875, 0.1463, 0.875, 0.2439, 0.2083, 1.0, 0.2083, 0.02439, 0.25, 0.02439, 0.25, 1.0, 0.4583, 0.6748, 0.4583, 0.3496, 0.5, 0.3496, 0.5, 0.6748, 0.4583, 1.0, 0.4583, 0.6748, 0.5, 0.6748, 0.5, 1.0, 0.4583, 1.0, 0.4583, 0.02439, 0.5, 0.02439, 0.5, 1.0, 1.0, 0.4615, 1.0, 1.0, 0.6667, 1.0, 0.3333, 1.0, 1.192e-07, 1.0, 0.0, 0.4615, 0.8333, 0.02439, 0.8333, 1.0, 0.6667, 1.0, 0.6667, 0.6748, 0.6667, 0.3496, 0.6667, 0.02439, 0.4583, 0.3496, 0.4583, 0.02439, 0.5, 0.02439, 0.5, 0.3496, 0.875, 0.2439, 0.875, 0.3415, 0.8333, 0.3415, 0.8333, 0.2439, 0.0, 0.0, 1.0, 0.0, 1.0, 1.0, 0.0, 1.0, 0.8333, 0.02439, 0.8333, 1.0, 0.6667, 1.0, 0.6667, 0.02439, 0.875, 0.1463, 0.875, 0.2439, 0.8333, 0.2439, 0.8333, 0.1463, 0.0, 0.0, 1.0, 0.0, 1.0, 1.0, 0.0, 1.0, 0.5, 1.0, 0.5, 0.02439, 0.6667, 0.02439, 0.6667, 1.0, 0.2917, 0.02439, 0.2917, 1.0, 0.25, 1.0, 0.25, 0.02439, 0.0, 0.0, 1.0, 0.0, 1.0, 1.0, 0.0, 1.0, 0.0, 0.0, 1.0, 0.0, 1.0, 1.0, 0.0, 1.0, 0.0, 0.0, 1.0, 0.0, 1.0, 1.0, 0.0, 1.0, 0.2917, 0.3496, 0.2917, 0.6748, 0.25, 0.6748, 0.25, 0.3496, 0.8333, 0.3415, 0.8333, 0.2439, 0.875, 0.2439, 0.875, 0.3415, 0.2917, 0.02439, 0.2917, 0.3496, 0.25, 0.3496, 0.25, 0.02439, 0.2917, 0.6748, 0.2917, 1.0, 0.25, 1.0, 0.25, 0.6748, 0.01308, 0.743, 0.01353, 0.7763, 0.0004448, 0.775, 0.0, 0.7423, 0.1921, 0.006501, 0.2231, 0.0007065, 0.2256, 0.01565, 0.196, 0.02116, 0.196, 0.02116, 0.2256, 0.01565, 0.2272, 0.03555, 0.1997, 0.04068, 0.1997, 0.04068, 0.2272, 0.03555, 0.2276, 0.05508, 0.2022, 0.05983, 0.3321, 0.7298, 0.332, 0.703, 0.3485, 0.7051, 0.3487, 0.7303, 0.3487, 0.7303, 0.3485, 0.7051, 0.3657, 0.7055, 0.3658, 0.7301, 0.3658, 0.7301, 0.3657, 0.7055, 0.3787, 0.7039, 0.3789, 0.7291, 0.6605, 0.5227, 0.6844, 0.5272, 0.682, 0.5421, 0.6566, 0.5374, 0.6566, 0.5374, 0.682, 0.5421, 0.6803, 0.562, 0.6529, 0.5569, 0.6529, 0.5569, 0.6803, 0.562, 0.6799, 0.5816, 0.6504, 0.576, 0.04675, 0.7421, 0.04718, 0.7732, 0.03064, 0.7756, 0.03019, 0.7429, 0.03019, 0.7429, 0.03064, 0.7756, 0.01353, 0.7763, 0.01308, 0.743, 0.01353, 0.7763, 0.01595, 0.8087, 0.002825, 0.8068, 0.0004448, 0.775, 0.2231, 0.0007065, 0.2544, 0.0, 0.2553, 0.01498, 0.2256, 0.01565, 0.2256, 0.01565, 0.2553, 0.01498, 0.2549, 0.03492, 0.2272, 0.03555, 0.2272, 0.03555, 0.2549, 0.03492, 0.2533, 0.0545, 0.2276, 0.05508, 0.332, 0.703, 0.3334, 0.677, 0.3499, 0.6806, 0.3485, 0.7051, 0.3485, 0.7051, 0.3499, 0.6806, 0.367, 0.6815, 0.3657, 0.7055, 0.3657, 0.7055, 0.367, 0.6815, 0.3801, 0.6794, 0.3787, 0.7039, 0.6844, 0.5272, 0.7085, 0.5277, 0.7076, 0.5427, 0.682, 0.5421, 0.682, 0.5421, 0.7076, 0.5427, 0.708, 0.5626, 0.6803, 0.562, 0.6803, 0.562, 0.708, 0.5626, 0.7097, 0.5822, 0.6799, 0.5816, 0.04718, 0.7732, 0.04944, 0.8035, 0.03302, 0.8074, 0.03064, 0.7756, 0.03064, 0.7756, 0.03302, 0.8074, 0.01595, 0.8087, 0.01353, 0.7763, 0.01595, 0.8087, 0.0203, 0.8395, 0.0071, 0.8371, 0.002825, 0.8068, 0.2544, 0.0, 0.2854, 0.004394, 0.2849, 0.01916, 0.2553, 0.01498, 0.2553, 0.01498, 0.2849, 0.01916, 0.2824, 0.03881, 0.2549, 0.03492, 0.2549, 0.03492, 0.2824, 0.03881, 0.2787, 0.0581, 0.2533, 0.0545, 0.3334, 0.677, 0.3364, 0.6521, 0.3527, 0.6572, 0.3499, 0.6806, 0.3499, 0.6806, 0.3527, 0.6572, 0.3698, 0.6586, 0.367, 0.6815, 0.367, 0.6815, 0.3698, 0.6586, 0.3829, 0.656, 0.3801, 0.6794, 0.7085, 0.5277, 0.7324, 0.5243, 0.733, 0.5391, 0.7076, 0.5427, 0.7076, 0.5427, 0.733, 0.5391, 0.7355, 0.5588, 0.708, 0.5626, 0.708, 0.5626, 0.7355, 0.5588, 0.7392, 0.578, 0.7097, 0.5822, 0.04944, 0.8035, 0.05351, 0.8323, 0.03729, 0.8377, 0.03302, 0.8074, 0.03302, 0.8074, 0.03729, 0.8377, 0.0203, 0.8395, 0.01595, 0.8087, 0.0203, 0.8395, 0.02651, 0.8683, 0.0132, 0.8655, 0.0071, 0.8371, 0.2854, 0.004394, 0.3157, 0.01381, 0.3136, 0.02812, 0.2849, 0.01916, 0.2849, 0.01916, 0.3136, 0.02812, 0.3091, 0.04715, 0.2824, 0.03881, 0.2824, 0.03881, 0.3091, 0.04715, 0.3034, 0.06581, 0.2787, 0.0581, 0.3364, 0.6521, 0.341, 0.6288, 0.357, 0.6353, 0.3527, 0.6572, 0.3527, 0.6572, 0.357, 0.6353, 0.3739, 0.6372, 0.3698, 0.6586, 0.3698, 0.6586, 0.3739, 0.6372, 0.3872, 0.6341, 0.3829, 0.656, 0.7324, 0.5243, 0.7557, 0.5171, 0.7578, 0.5314, 0.733, 0.5391, 0.733, 0.5391, 0.7578, 0.5314, 0.7623, 0.5504, 0.7355, 0.5588, 0.7355, 0.5588, 0.7623, 0.5504, 0.768, 0.5691, 0.7392, 0.578, 0.05351, 0.8323, 0.05931, 0.8592, 0.04339, 0.866, 0.03729, 0.8377, 0.03729, 0.8377, 0.04339, 0.866, 0.02651, 0.8683, 0.0203, 0.8395, 0.02651, 0.8683, 0.03446, 0.8946, 0.02101, 0.8913, 0.0132, 0.8655, 0.3157, 0.01381, 0.3446, 0.0281, 0.3411, 0.04171, 0.3136, 0.02812, 0.3136, 0.02812, 0.3411, 0.04171, 0.3347, 0.05979, 0.3091, 0.04715, 0.3091, 0.04715, 0.3347, 0.05979, 0.3271, 0.07751, 0.3034, 0.06581, 0.341, 0.6288, 0.347, 0.6075, 0.3627, 0.6153, 0.357, 0.6353, 0.357, 0.6353, 0.3627, 0.6153, 0.3794, 0.6177, 0.3739, 0.6372, 0.3739, 0.6372, 0.3794, 0.6177, 0.3928, 0.6141, 0.3872, 0.6341, 0.7557, 0.5171, 0.778, 0.5061, 0.7815, 0.5197, 0.7578, 0.5314, 0.7578, 0.5314, 0.7815, 0.5197, 0.7879, 0.5378, 0.7623, 0.5504, 0.7623, 0.5504, 0.7879, 0.5378, 0.7955, 0.5555, 0.768, 0.5691, 0.05931, 0.8592, 0.06674, 0.8838, 0.0512, 0.8919, 0.04339, 0.866, 0.04339, 0.866, 0.0512, 0.8919, 0.03446, 0.8946, 0.02651, 0.8683, 0.9829, 0.5, 0.9758, 0.4805, 0.9924, 0.476, 0.9995, 0.4952, 0.3446, 0.0281, 0.3717, 0.047, 0.3669, 0.05969, 0.3411, 0.04171, 0.3411, 0.04171, 0.3669, 0.05969, 0.3587, 0.07653, 0.3347, 0.05979, 0.3347, 0.05979, 0.3587, 0.07653, 0.3493, 0.09299, 0.3271, 0.07751, 0.3271, 0.07751, 0.3493, 0.09299, 0.3412, 0.1047, 0.3203, 0.09011, 0.3627, 0.6153, 0.3696, 0.5975, 0.3862, 0.6003, 0.3794, 0.6177, 0.2652, 0.5873, 0.2597, 0.6016, 0.2431, 0.5969, 0.2487, 0.5822, 0.778, 0.5061, 0.7989, 0.4915, 0.8037, 0.5042, 0.7815, 0.5197, 0.7815, 0.5197, 0.8037, 0.5042, 0.8119, 0.521, 0.7879, 0.5378, 0.7879, 0.5378, 0.8119, 0.521, 0.8213, 0.5375, 0.7955, 0.5555, 0.7955, 0.5555, 0.8213, 0.5375, 0.8294, 0.5492, 0.8023, 0.5681, 0.0512, 0.8919, 0.0606, 0.9148, 0.04402, 0.9179, 0.03446, 0.8946, 0.9758, 0.4805, 0.9693, 0.4567, 0.9861, 0.4526, 0.9924, 0.476, 0.3717, 0.047, 0.3965, 0.0702, 0.3906, 0.08177, 0.3669, 0.05969, 0.3669, 0.05969, 0.3906, 0.08177, 0.3807, 0.09706, 0.3587, 0.07653, 0.3587, 0.07653, 0.3807, 0.09706, 0.3696, 0.112, 0.3493, 0.09299, 0.3493, 0.09299, 0.3696, 0.112, 0.3603, 0.1225, 0.3412, 0.1047, 0.3696, 0.5975, 0.3776, 0.5822, 0.394, 0.5854, 0.3862, 0.6003, 0.2597, 0.6016, 0.2547, 0.6192, 0.2379, 0.6148, 0.2431, 0.5969, 0.7989, 0.4915, 0.818, 0.4736, 0.824, 0.4852, 0.8037, 0.5042, 0.8037, 0.5042, 0.824, 0.4852, 0.8338, 0.5005, 0.8119, 0.521, 0.8119, 0.521, 0.8338, 0.5005, 0.8449, 0.5154, 0.8213, 0.5375, 0.8213, 0.5375, 0.8449, 0.5154, 0.8543, 0.526, 0.8294, 0.5492, 0.0606, 0.9148, 0.07142, 0.9344, 0.05504, 0.9379, 0.04402, 0.9179, 0.9693, 0.4567, 0.9636, 0.4289, 0.9805, 0.4253, 0.9861, 0.4526, 0.9861, 0.4526, 0.9805, 0.4253, 0.9947, 0.4156, 1.0, 0.4416, 0.3906, 0.08177, 0.4116, 0.1076, 0.4003, 0.121, 0.3807, 0.09706, 0.3807, 0.09706, 0.4003, 0.121, 0.3878, 0.1342, 0.3696, 0.112, 0.3696, 0.112, 0.3878, 0.1342, 0.3773, 0.1434, 0.3603, 0.1225, 0.2699, 0.6154, 0.2653, 0.6364, 0.2502, 0.6396, 0.2547, 0.6192, 0.2547, 0.6192, 0.2502, 0.6396, 0.2334, 0.6358, 0.2379, 0.6148, 0.2379, 0.6148, 0.2334, 0.6358, 0.2193, 0.6258, 0.2242, 0.6036, 0.824, 0.4852, 0.8421, 0.463, 0.8534, 0.4765, 0.8338, 0.5005, 0.8338, 0.5005, 0.8534, 0.4765, 0.866, 0.4896, 0.8449, 0.5154, 0.8449, 0.5154, 0.866, 0.4896, 0.8764, 0.4989, 0.8543, 0.526, 0.9542, 0.4527, 0.9486, 0.4255, 0.9636, 0.4289, 0.9693, 0.4567, 0.9636, 0.4289, 0.9589, 0.3977, 0.9758, 0.3946, 0.9805, 0.4253, 0.9805, 0.4253, 0.9758, 0.3946, 0.9902, 0.3864, 0.9947, 0.4156, 0.4116, 0.1076, 0.4297, 0.1366, 0.4172, 0.1481, 0.4003, 0.121, 0.4003, 0.121, 0.4172, 0.1481, 0.4034, 0.1592, 0.3878, 0.1342, 0.3878, 0.1342, 0.4034, 0.1592, 0.392, 0.1669, 0.3773, 0.1434, 0.2653, 0.6364, 0.2613, 0.66, 0.2463, 0.6627, 0.2502, 0.6396, 0.2502, 0.6396, 0.2463, 0.6627, 0.2294, 0.6594, 0.2334, 0.6358, 0.2334, 0.6358, 0.2294, 0.6594, 0.2151, 0.6509, 0.2193, 0.6258, 0.8421, 0.463, 0.8577, 0.438, 0.8703, 0.4495, 0.8534, 0.4765, 0.8534, 0.4765, 0.8703, 0.4495, 0.8841, 0.4606, 0.866, 0.4896, 0.866, 0.4896, 0.8841, 0.4606, 0.8954, 0.4684, 0.8764, 0.4989, 0.9486, 0.4255, 0.9439, 0.3948, 0.9589, 0.3977, 0.9636, 0.4289, 0.9589, 0.3977, 0.9551, 0.3635, 0.9721, 0.3611, 0.9758, 0.3946, 0.9758, 0.3946, 0.9721, 0.3611, 0.9867, 0.3544, 0.9902, 0.3864, 0.4297, 0.1366, 0.4446, 0.1684, 0.431, 0.1777, 0.4172, 0.1481, 0.4172, 0.1481, 0.431, 0.1777, 0.4162, 0.1866, 0.4034, 0.1592, 0.4034, 0.1592, 0.4162, 0.1866, 0.4041, 0.1927, 0.392, 0.1669, 0.2613, 0.66, 0.2581, 0.6858, 0.2432, 0.6879, 0.2463, 0.6627, 0.2463, 0.6627, 0.2432, 0.6879, 0.2262, 0.6852, 0.2294, 0.6594, 0.2294, 0.6594, 0.2262, 0.6852, 0.2117, 0.6784, 0.2151, 0.6509, 0.8577, 0.438, 0.8705, 0.4106, 0.8841, 0.4199, 0.8703, 0.4495, 0.8703, 0.4495, 0.8841, 0.4199, 0.899, 0.4288, 0.8841, 0.4606, 0.8841, 0.4606, 0.899, 0.4288, 0.9111, 0.4349, 0.8954, 0.4684, 0.9439, 0.3948, 0.9402, 0.3612, 0.9551, 0.3635, 0.9589, 0.3977, 0.9551, 0.3635, 0.9523, 0.327, 0.9694, 0.3252, 0.9721, 0.3611, 0.9721, 0.3611, 0.9694, 0.3252, 0.9841, 0.3203, 0.9867, 0.3544, 0.4446, 0.1684, 0.456, 0.2025, 0.4416, 0.2094, 0.431, 0.1777, 0.431, 0.1777, 0.4416, 0.2094, 0.426, 0.2159, 0.4162, 0.1866, 0.4162, 0.1866, 0.426, 0.2159, 0.4133, 0.2203, 0.4041, 0.1927, 0.2581, 0.6858, 0.2556, 0.7134, 0.2407, 0.7149, 0.2432, 0.6879, 0.2432, 0.6879, 0.2407, 0.7149, 0.2237, 0.7128, 0.2262, 0.6852, 0.2262, 0.6852, 0.2237, 0.7128, 0.209, 0.7077, 0.2117, 0.6784, 0.8705, 0.4106, 0.8803, 0.3813, 0.8947, 0.3882, 0.8841, 0.4199, 0.8841, 0.4199, 0.8947, 0.3882, 0.9104, 0.3947, 0.899, 0.4288, 0.899, 0.4288, 0.9104, 0.3947, 0.9231, 0.3991, 0.9111, 0.4349, 0.9402, 0.3612, 0.9374, 0.3253, 0.9523, 0.327, 0.9551, 0.3635, 0.9523, 0.327, 0.9506, 0.2887, 0.9677, 0.2876, 0.9694, 0.3252, 0.9694, 0.3252, 0.9677, 0.2876, 0.9825, 0.2845, 0.9841, 0.3203, 0.456, 0.2025, 0.4637, 0.2382, 0.4488, 0.2426, 0.4416, 0.2094, 0.4416, 0.2094, 0.4488, 0.2426, 0.4326, 0.2466, 0.426, 0.2159, 0.426, 0.2159, 0.4326, 0.2466, 0.4195, 0.2492, 0.4133, 0.2203, 0.2556, 0.7134, 0.2539, 0.7424, 0.2391, 0.7432, 0.2407, 0.7149, 0.2407, 0.7149, 0.2391, 0.7432, 0.222, 0.7417, 0.2237, 0.7128, 0.2237, 0.7128, 0.222, 0.7417, 0.2073, 0.7385, 0.209, 0.7077, 0.8803, 0.3813, 0.887, 0.3506, 0.9019, 0.355, 0.8947, 0.3882, 0.8947, 0.3882, 0.9019, 0.355, 0.9181, 0.359, 0.9104, 0.3947, 0.9104, 0.3947, 0.9181, 0.359, 0.9312, 0.3616, 0.9231, 0.3991, 0.9374, 0.3253, 0.9358, 0.2877, 0.9506, 0.2887, 0.9523, 0.327, 0.9506, 0.2887, 0.9501, 0.2494, 0.9672, 0.2489, 0.9677, 0.2876, 0.9677, 0.2876, 0.9672, 0.2489, 0.982, 0.2478, 0.9825, 0.2845, 0.4637, 0.2382, 0.4676, 0.2749, 0.4524, 0.2767, 0.4488, 0.2426, 0.4488, 0.2426, 0.4524, 0.2767, 0.436, 0.2782, 0.4326, 0.2466, 0.4326, 0.2466, 0.436, 0.2782, 0.4227, 0.2789, 0.4195, 0.2492, 0.2539, 0.7424, 0.2531, 0.7721, 0.2383, 0.7722, 0.2391, 0.7432, 0.2391, 0.7432, 0.2383, 0.7722, 0.2212, 0.7715, 0.222, 0.7417, 0.222, 0.7417, 0.2212, 0.7715, 0.2064, 0.7701, 0.2073, 0.7385, 0.887, 0.3506, 0.8903, 0.319, 0.9055, 0.3208, 0.9019, 0.355, 0.9019, 0.355, 0.9055, 0.3208, 0.922, 0.3223, 0.9181, 0.359, 0.9181, 0.359, 0.922, 0.3223, 0.9353, 0.323, 0.9312, 0.3616, 0.9358, 0.2877, 0.9353, 0.2491, 0.9501, 0.2494, 0.9506, 0.2887, 0.9501, 0.2494, 0.9506, 0.2097, 0.9677, 0.2099, 0.9672, 0.2489, 0.9672, 0.2489, 0.9677, 0.2099, 0.9825, 0.2106, 0.982, 0.2478, 0.4676, 0.2749, 0.4676, 0.312, 0.4524, 0.3113, 0.4524, 0.2767, 0.4524, 0.2767, 0.4524, 0.3113, 0.436, 0.3102, 0.436, 0.2782, 0.436, 0.2782, 0.436, 0.3102, 0.4227, 0.309, 0.4227, 0.2789, 0.2531, 0.7721, 0.2531, 0.8022, 0.2383, 0.8016, 0.2383, 0.7722, 0.2383, 0.7722, 0.2383, 0.8016, 0.2212, 0.8016, 0.2212, 0.7715, 0.2212, 0.7715, 0.2212, 0.8016, 0.2064, 0.8021, 0.2064, 0.7701, 0.8903, 0.319, 0.8903, 0.287, 0.9055, 0.2863, 0.9055, 0.3208, 0.9055, 0.3208, 0.9055, 0.2863, 0.922, 0.2852, 0.922, 0.3223, 0.922, 0.3223, 0.922, 0.2852, 0.9353, 0.284, 0.9353, 0.323, 0.9353, 0.2491, 0.9358, 0.21, 0.9506, 0.2097, 0.9501, 0.2494, 0.9506, 0.2097, 0.9523, 0.1702, 0.9694, 0.1711, 0.9677, 0.2099, 0.9677, 0.2099, 0.9694, 0.1711, 0.9841, 0.1737, 0.9825, 0.2106, 0.4676, 0.312, 0.4637, 0.3489, 0.4488, 0.3456, 0.4524, 0.3113, 0.4524, 0.3113, 0.4488, 0.3456, 0.4326, 0.3419, 0.436, 0.3102, 0.436, 0.3102, 0.4326, 0.3419, 0.4195, 0.3389, 0.4227, 0.309, 0.2531, 0.8022, 0.2539, 0.8321, 0.2391, 0.8308, 0.2383, 0.8016, 0.2383, 0.8016, 0.2391, 0.8308, 0.222, 0.8315, 0.2212, 0.8016, 0.2212, 0.8016, 0.222, 0.8315, 0.2073, 0.8338, 0.2064, 0.8021, 0.8903, 0.287, 0.887, 0.2553, 0.9019, 0.2519, 0.9055, 0.2863, 0.9055, 0.2863, 0.9019, 0.2519, 0.9181, 0.2483, 0.922, 0.2852, 0.922, 0.2852, 0.9181, 0.2483, 0.9312, 0.2452, 0.9353, 0.284, 0.9358, 0.21, 0.9374, 0.1713, 0.9523, 0.1702, 0.9506, 0.2097, 0.9523, 0.1702, 0.9551, 0.1317, 0.9721, 0.1333, 0.9694, 0.1711, 0.9694, 0.1711, 0.9721, 0.1333, 0.9867, 0.1378, 0.9841, 0.1737, 0.4637, 0.3489, 0.456, 0.385, 0.4416, 0.3792, 0.4488, 0.3456, 0.4488, 0.3456, 0.4416, 0.3792, 0.426, 0.3729, 0.4326, 0.3419, 0.4326, 0.3419, 0.426, 0.3729, 0.4133, 0.368, 0.4195, 0.3389, 0.2539, 0.8321, 0.2556, 0.8612, 0.2407, 0.8593, 0.2391, 0.8308, 0.2391, 0.8308, 0.2407, 0.8593, 0.2237, 0.8606, 0.222, 0.8315, 0.222, 0.8315, 0.2237, 0.8606, 0.209, 0.8648, 0.2073, 0.8338, 0.887, 0.2553, 0.8803, 0.2242, 0.8947, 0.2184, 0.9019, 0.2519, 0.9019, 0.2519, 0.8947, 0.2184, 0.9104, 0.2122, 0.9181, 0.2483, 0.9181, 0.2483, 0.9104, 0.2122, 0.9231, 0.2073, 0.9312, 0.2452, 0.9374, 0.1713, 0.9402, 0.1334, 0.9551, 0.1317, 0.9523, 0.1702, 0.9551, 0.1317, 0.9589, 0.09485, 0.9758, 0.09707, 0.9721, 0.1333, 0.9721, 0.1333, 0.9758, 0.09707, 0.9902, 0.1033, 0.9867, 0.1378, 0.456, 0.385, 0.4446, 0.4196, 0.431, 0.4113, 0.4416, 0.3792, 0.4416, 0.3792, 0.431, 0.4113, 0.4162, 0.4027, 0.426, 0.3729, 0.426, 0.3729, 0.4162, 0.4027, 0.4041, 0.396, 0.4133, 0.368, 0.2556, 0.8612, 0.2581, 0.8892, 0.2432, 0.8866, 0.2407, 0.8593, 0.2407, 0.8593, 0.2432, 0.8866, 0.2262, 0.8886, 0.2237, 0.8606, 0.2237, 0.8606, 0.2262, 0.8886, 0.2117, 0.8946, 0.209, 0.8648, 0.8803, 0.2242, 0.8705, 0.1945, 0.8841, 0.1863, 0.8947, 0.2184, 0.8947, 0.2184, 0.8841, 0.1863, 0.899, 0.1776, 0.9104, 0.2122, 0.9104, 0.2122, 0.899, 0.1776, 0.9111, 0.171, 0.9231, 0.2073, 0.9402, 0.1334, 0.9439, 0.09721, 0.9589, 0.09485, 0.9551, 0.1317, 0.9589, 0.09485, 0.9636, 0.06021, 0.9805, 0.06304, 0.9758, 0.09707, 0.9758, 0.09707, 0.9805, 0.06304, 0.9947, 0.0709, 0.9902, 0.1033, 0.4446, 0.4196, 0.4297, 0.4521, 0.4172, 0.4415, 0.431, 0.4113, 0.431, 0.4113, 0.4172, 0.4415, 0.4034, 0.4307, 0.4162, 0.4027, 0.4162, 0.4027, 0.4034, 0.4307, 0.392, 0.4223, 0.4041, 0.396, 0.2581, 0.8892, 0.2613, 0.9155, 0.2463, 0.9123, 0.2432, 0.8866, 0.2432, 0.8866, 0.2463, 0.9123, 0.2294, 0.9148, 0.2262, 0.8886, 0.2262, 0.8886, 0.2294, 0.9148, 0.2151, 0.9225, 0.2117, 0.8946, 0.8705, 0.1945, 0.8577, 0.1665, 0.8703, 0.156, 0.8841, 0.1863, 0.8841, 0.1863, 0.8703, 0.156, 0.8841, 0.1451, 0.899, 0.1776, 0.899, 0.1776, 0.8841, 0.1451, 0.8954, 0.1368, 0.9111, 0.171, 0.9439, 0.09721, 0.9486, 0.06318, 0.9636, 0.06021, 0.9589, 0.09485, 0.9636, 0.06021, 0.9693, 0.02842, 0.9861, 0.0318, 0.9805, 0.06304, 0.9805, 0.06304, 0.9861, 0.0318, 1.0, 0.04117, 0.9947, 0.0709, 0.4297, 0.4521, 0.4116, 0.4819, 0.4003, 0.4693, 0.4172, 0.4415, 0.4172, 0.4415, 0.4003, 0.4693, 0.3878, 0.4564, 0.4034, 0.4307, 0.4034, 0.4307, 0.3878, 0.4564, 0.3773, 0.4465, 0.392, 0.4223, 0.2613, 0.9155, 0.2653, 0.9396, 0.2502, 0.9358, 0.2463, 0.9123, 0.2463, 0.9123, 0.2502, 0.9358, 0.2334, 0.939, 0.2294, 0.9148, 0.2294, 0.9148, 0.2334, 0.939, 0.2193, 0.9481, 0.2151, 0.9225, 0.8577, 0.1665, 0.8421, 0.1408, 0.8534, 0.1282, 0.8703, 0.156, 0.8703, 0.156, 0.8534, 0.1282, 0.866, 0.1153, 0.8841, 0.1451, 0.8841, 0.1451, 0.866, 0.1153, 0.8764, 0.1054, 0.8954, 0.1368, 0.9486, 0.06318, 0.9542, 0.03193, 0.9693, 0.02842, 0.9636, 0.06021, 0.1109, 0.9379, 0.102, 0.9084, 0.1188, 0.9062, 0.1275, 0.9352, 0.1275, 0.9352, 0.1188, 0.9062, 0.1346, 0.9007, 0.1428, 0.9283, 0.4116, 0.4819, 0.3906, 0.5087, 0.3807, 0.4942, 0.4003, 0.4693, 0.4003, 0.4693, 0.3807, 0.4942, 0.3696, 0.4794, 0.3878, 0.4564, 0.3878, 0.4564, 0.3696, 0.4794, 0.3603, 0.4682, 0.3773, 0.4465, 0.2653, 0.9396, 0.2699, 0.9612, 0.2547, 0.9569, 0.2502, 0.9358, 0.3255, 0.5924, 0.3185, 0.6141, 0.3018, 0.6116, 0.3089, 0.5894, 0.3089, 0.5894, 0.3018, 0.6116, 0.2862, 0.6058, 0.2937, 0.5822, 0.8421, 0.1408, 0.824, 0.1178, 0.8338, 0.1034, 0.8534, 0.1282, 0.8534, 0.1282, 0.8338, 0.1034, 0.8449, 0.08854, 0.866, 0.1153, 0.866, 0.1153, 0.8449, 0.08854, 0.8543, 0.07732, 0.8764, 0.1054, 0.9542, 0.03193, 0.9605, 0.004014, 0.9758, 0.0, 0.9693, 0.02842, 0.102, 0.9084, 0.09486, 0.877, 0.1118, 0.8753, 0.1188, 0.9062, 0.1188, 0.9062, 0.1118, 0.8753, 0.1279, 0.8714, 0.1346, 0.9007, 0.3906, 0.5087, 0.3669, 0.5318, 0.3587, 0.5157, 0.3807, 0.4942, 0.3807, 0.4942, 0.3587, 0.5157, 0.3493, 0.4993, 0.3696, 0.4794, 0.3696, 0.4794, 0.3493, 0.4993, 0.3412, 0.4869, 0.3603, 0.4682, 0.332, 0.6128, 0.3261, 0.6364, 0.3128, 0.6372, 0.3185, 0.6141, 0.3185, 0.6141, 0.3128, 0.6372, 0.2959, 0.6352, 0.3018, 0.6116, 0.3018, 0.6116, 0.2959, 0.6352, 0.2799, 0.631, 0.2862, 0.6058, 0.824, 0.1178, 0.8037, 0.0979, 0.8119, 0.08184, 0.8338, 0.1034, 0.8338, 0.1034, 0.8119, 0.08184, 0.8213, 0.0654, 0.8449, 0.08854, 0.8449, 0.08854, 0.8213, 0.0654, 0.8294, 0.053, 0.8543, 0.07732, 0.08865, 0.9068, 0.0816, 0.8759, 0.09486, 0.877, 0.102, 0.9084, 0.09486, 0.877, 0.0895, 0.8443, 0.1065, 0.8432, 0.1118, 0.8753, 0.1118, 0.8753, 0.1065, 0.8432, 0.1228, 0.8408, 0.1279, 0.8714, 0.3669, 0.5318, 0.3411, 0.5509, 0.3347, 0.5335, 0.3587, 0.5157, 0.3587, 0.5157, 0.3347, 0.5335, 0.3271, 0.5158, 0.3493, 0.4993, 0.3493, 0.4993, 0.3271, 0.5158, 0.3203, 0.5024, 0.3412, 0.4869, 0.3261, 0.6364, 0.3215, 0.6611, 0.3084, 0.6613, 0.3128, 0.6372, 0.3128, 0.6372, 0.3084, 0.6613, 0.2914, 0.6599, 0.2959, 0.6352, 0.2959, 0.6352, 0.2914, 0.6599, 0.2751, 0.6572, 0.2799, 0.631, 0.8037, 0.0979, 0.7815, 0.08142, 0.7879, 0.06402, 0.8119, 0.08184, 0.8119, 0.08184, 0.7879, 0.06402, 0.7955, 0.04625, 0.8213, 0.0654, 0.8213, 0.0654, 0.7955, 0.04625, 0.8023, 0.03287, 0.8294, 0.053, 0.0816, 0.8759, 0.07633, 0.8438, 0.0895, 0.8443, 0.09486, 0.877, 0.0895, 0.8443, 0.08602, 0.8108, 0.1031, 0.8103, 0.1065, 0.8432, 0.1065, 0.8432, 0.1031, 0.8103, 0.1196, 0.8095, 0.1228, 0.8408, 0.3411, 0.5509, 0.3136, 0.5658, 0.3091, 0.5473, 0.3347, 0.5335, 0.3347, 0.5335, 0.3091, 0.5473, 0.3034, 0.5285, 0.3271, 0.5158, 0.3271, 0.5158, 0.3034, 0.5285, 0.298, 0.5144, 0.3203, 0.5024, 0.3215, 0.6611, 0.3184, 0.6864, 0.3053, 0.686, 0.3084, 0.6613, 0.3084, 0.6613, 0.3053, 0.686, 0.2882, 0.6852, 0.2914, 0.6599, 0.2914, 0.6599, 0.2882, 0.6852, 0.2718, 0.6841, 0.2751, 0.6572, 0.7815, 0.08142, 0.7578, 0.06866, 0.7623, 0.05023, 0.7879, 0.06402, 0.7879, 0.06402, 0.7623, 0.05023, 0.768, 0.03142, 0.7955, 0.04625, 0.7955, 0.04625, 0.768, 0.03142, 0.7734, 0.01729, 0.8023, 0.03287, 0.07633, 0.8438, 0.07291, 0.8109, 0.08602, 0.8108, 0.0895, 0.8443, 0.08602, 0.8108, 0.08449, 0.7771, 0.1016, 0.7772, 0.1031, 0.8103, 0.1031, 0.8103, 0.1016, 0.7772, 0.1182, 0.778, 0.1196, 0.8095, 0.3136, 0.5658, 0.2849, 0.576, 0.2824, 0.5569, 0.3091, 0.5473, 0.3091, 0.5473, 0.2824, 0.5569, 0.2787, 0.5374, 0.3034, 0.5285, 0.3034, 0.5285, 0.2787, 0.5374, 0.2747, 0.5227, 0.298, 0.5144, 0.3184, 0.6864, 0.3168, 0.7118, 0.3037, 0.7109, 0.3053, 0.686, 0.3053, 0.686, 0.3037, 0.7109, 0.2866, 0.7106, 0.2882, 0.6852, 0.2882, 0.6852, 0.2866, 0.7106, 0.27, 0.7111, 0.2718, 0.6841, 0.7578, 0.06866, 0.733, 0.05983, 0.7355, 0.04068, 0.7623, 0.05023, 0.7623, 0.05023, 0.7355, 0.04068, 0.7392, 0.02116, 0.768, 0.03142, 0.768, 0.03142, 0.7392, 0.02116, 0.7432, 0.006501, 0.7734, 0.01729, 0.07291, 0.8109, 0.07142, 0.7778, 0.08449, 0.7771, 0.08602, 0.8108, 0.08449, 0.7771, 0.08495, 0.7438, 0.1021, 0.7445, 0.1016, 0.7772, 0.1016, 0.7772, 0.1021, 0.7445, 0.1186, 0.7469, 0.1182, 0.778, 0.2849, 0.576, 0.2553, 0.5816, 0.2549, 0.562, 0.2824, 0.5569, 0.2824, 0.5569, 0.2549, 0.562, 0.2533, 0.5421, 0.2787, 0.5374, 0.2787, 0.5374, 0.2533, 0.5421, 0.2508, 0.5272, 0.2747, 0.5227, 0.3168, 0.7118, 0.3166, 0.737, 0.3036, 0.7355, 0.3037, 0.7109, 0.3037, 0.7109, 0.3036, 0.7355, 0.2865, 0.7358, 0.2866, 0.7106, 0.2866, 0.7106, 0.2865, 0.7358, 0.2699, 0.7379, 0.27, 0.7111, 0.733, 0.05983, 0.7076, 0.05508, 0.708, 0.03555, 0.7355, 0.04068, 0.7355, 0.04068, 0.708, 0.03555, 0.7097, 0.01565, 0.7392, 0.02116, 0.7392, 0.02116, 0.7097, 0.01565, 0.7121, 0.0007065, 0.7432, 0.006501, 0.07142, 0.7778, 0.07186, 0.7451, 0.08495, 0.7438, 0.08449, 0.7771, 0.08495, 0.7438, 0.08737, 0.7114, 0.1044, 0.7127, 0.1021, 0.7445, 0.1021, 0.7445, 0.1044, 0.7127, 0.1209, 0.7167, 0.1186, 0.7469, 0.2553, 0.5816, 0.2256, 0.5822, 0.2272, 0.5626, 0.2549, 0.562, 0.2549, 0.562, 0.2272, 0.5626, 0.2276, 0.5427, 0.2533, 0.5421, 0.2533, 0.5421, 0.2276, 0.5427, 0.2267, 0.5277, 0.2508, 0.5272, 0.3166, 0.737, 0.318, 0.7616, 0.3049, 0.7595, 0.3036, 0.7355, 0.3036, 0.7355, 0.3049, 0.7595, 0.2878, 0.7604, 0.2865, 0.7358, 0.2865, 0.7358, 0.2878, 0.7604, 0.2713, 0.764, 0.2699, 0.7379, 0.7076, 0.05508, 0.682, 0.0545, 0.6803, 0.03492, 0.708, 0.03555, 0.708, 0.03555, 0.6803, 0.03492, 0.6799, 0.01498, 0.7097, 0.01565, 0.7097, 0.01565, 0.6799, 0.01498, 0.6808, 0.0, 0.7121, 0.0007065, 0.07186, 0.7451, 0.07424, 0.7133, 0.08737, 0.7114, 0.08495, 0.7438, 0.08737, 0.7114, 0.09172, 0.6806, 0.1087, 0.6824, 0.1044, 0.7127, 0.1044, 0.7127, 0.1087, 0.6824, 0.1249, 0.6878, 0.1209, 0.7167, 0.2256, 0.5822, 0.196, 0.578, 0.1997, 0.5588, 0.2272, 0.5626, 0.2272, 0.5626, 0.1997, 0.5588, 0.2022, 0.5391, 0.2276, 0.5427, 0.2276, 0.5427, 0.2022, 0.5391, 0.2028, 0.5243, 0.2267, 0.5277, 0.318, 0.7616, 0.3208, 0.785, 0.3077, 0.7823, 0.3049, 0.7595, 0.3049, 0.7595, 0.3077, 0.7823, 0.2907, 0.7838, 0.2878, 0.7604, 0.2878, 0.7604, 0.2907, 0.7838, 0.2743, 0.7889, 0.2713, 0.764, 0.682, 0.0545, 0.6566, 0.0581, 0.6529, 0.03881, 0.6803, 0.03492, 0.6803, 0.03492, 0.6529, 0.03881, 0.6504, 0.01916, 0.6799, 0.01498, 0.6799, 0.01498, 0.6504, 0.01916, 0.6498, 0.004394, 0.6808, 0.0, 0.07424, 0.7133, 0.07852, 0.683, 0.09172, 0.6806, 0.08737, 0.7114, 0.09172, 0.6806, 0.09793, 0.6518, 0.1148, 0.6541, 0.1087, 0.6824, 0.1087, 0.6824, 0.1148, 0.6541, 0.1307, 0.6609, 0.1249, 0.6878, 0.196, 0.578, 0.1673, 0.5691, 0.173, 0.5504, 0.1997, 0.5588, 0.1997, 0.5588, 0.173, 0.5504, 0.1775, 0.5314, 0.2022, 0.5391, 0.2022, 0.5391, 0.1775, 0.5314, 0.1795, 0.5171, 0.2028, 0.5243, 0.3208, 0.785, 0.3251, 0.8069, 0.3119, 0.8037, 0.3077, 0.7823, 0.3077, 0.7823, 0.3119, 0.8037, 0.2949, 0.8057, 0.2907, 0.7838, 0.2907, 0.7838, 0.2949, 0.8057, 0.2789, 0.8122, 0.2743, 0.7889, 0.6566, 0.0581, 0.6318, 0.06581, 0.6261, 0.04715, 0.6529, 0.03881, 0.6529, 0.03881, 0.6261, 0.04715, 0.6216, 0.02812, 0.6504, 0.01916, 0.6504, 0.01916, 0.6216, 0.02812, 0.6196, 0.01381, 0.6498, 0.004394, 0.07852, 0.683, 0.08461, 0.6547, 0.09793, 0.6518, 0.09172, 0.6806, 0.09793, 0.6518, 0.1059, 0.6255, 0.1226, 0.6282, 0.1148, 0.6541, 0.1148, 0.6541, 0.1226, 0.6282, 0.1382, 0.6363, 0.1307, 0.6609, 0.1673, 0.5691, 0.1398, 0.5555, 0.1474, 0.5378, 0.173, 0.5504, 0.173, 0.5504, 0.1474, 0.5378, 0.1538, 0.5197, 0.1775, 0.5314, 0.1775, 0.5314, 0.1538, 0.5197, 0.1572, 0.5061, 0.1795, 0.5171, 0.3251, 0.8069, 0.3307, 0.8269, 0.3174, 0.8233, 0.3119, 0.8037, 0.3119, 0.8037, 0.3174, 0.8233, 0.3006, 0.8257, 0.2949, 0.8057, 0.2949, 0.8057, 0.3006, 0.8257, 0.2849, 0.8334, 0.2789, 0.8122, 0.6318, 0.06581, 0.6081, 0.07751, 0.6005, 0.0598, 0.6261, 0.04715, 0.6261, 0.04715, 0.6005, 0.0598, 0.5941, 0.04171, 0.6216, 0.02812, 0.6216, 0.02812, 0.5941, 0.04171, 0.5907, 0.0281, 0.6196, 0.01381, 0.08461, 0.6547, 0.09243, 0.6288, 0.1059, 0.6255, 0.09793, 0.6518, 0.1059, 0.6255, 0.1154, 0.6022, 0.132, 0.6053, 0.1226, 0.6282, 0.1329, 0.5681, 0.1058, 0.5492, 0.114, 0.5375, 0.1398, 0.5555, 0.1398, 0.5555, 0.114, 0.5375, 0.1234, 0.521, 0.1474, 0.5378, 0.1474, 0.5378, 0.1234, 0.521, 0.1316, 0.5042, 0.1538, 0.5197, 0.1538, 0.5197, 0.1316, 0.5042, 0.1364, 0.4915, 0.1572, 0.5061, 0.1852, 0.9612, 0.1796, 0.9465, 0.1962, 0.9417, 0.2016, 0.9561, 0.3174, 0.8233, 0.3241, 0.8407, 0.3075, 0.8435, 0.3006, 0.8257, 0.615, 0.09011, 0.5941, 0.1047, 0.5859, 0.09299, 0.6081, 0.07751, 0.6081, 0.07751, 0.5859, 0.09299, 0.5765, 0.07653, 0.6005, 0.0598, 0.6005, 0.0598, 0.5765, 0.07653, 0.5683, 0.05969, 0.5941, 0.04171, 0.5941, 0.04171, 0.5683, 0.05969, 0.5636, 0.047, 0.5907, 0.0281, 0.9995, 0.5048, 0.9924, 0.524, 0.9758, 0.5195, 0.9829, 0.5, 0.1154, 0.6022, 0.1265, 0.5822, 0.1428, 0.5857, 0.132, 0.6053, 0.1058, 0.5492, 0.081, 0.526, 0.09034, 0.5154, 0.114, 0.5375, 0.114, 0.5375, 0.09034, 0.5154, 0.1014, 0.5005, 0.1234, 0.521, 0.1234, 0.521, 0.1014, 0.5005, 0.1113, 0.4852, 0.1316, 0.5042, 0.1316, 0.5042, 0.1113, 0.4852, 0.1172, 0.4736, 0.1364, 0.4915, 0.1796, 0.9465, 0.1744, 0.9285, 0.1911, 0.9242, 0.1962, 0.9417, 0.3241, 0.8407, 0.332, 0.8556, 0.3155, 0.8587, 0.3075, 0.8435, 0.5941, 0.1047, 0.575, 0.1225, 0.5656, 0.112, 0.5859, 0.09299, 0.5859, 0.09299, 0.5656, 0.112, 0.5545, 0.09706, 0.5765, 0.07653, 0.5765, 0.07653, 0.5545, 0.09706, 0.5447, 0.08177, 0.5683, 0.05969, 0.5683, 0.05969, 0.5447, 0.08177, 0.5387, 0.0702, 0.5636, 0.047, 0.9924, 0.524, 0.9861, 0.5474, 0.9693, 0.5433, 0.9758, 0.5195, 0.9693, 0.5433, 0.9636, 0.5711, 0.9486, 0.5745, 0.9542, 0.5473, 0.081, 0.526, 0.05887, 0.4989, 0.06928, 0.4896, 0.09034, 0.5154, 0.09034, 0.5154, 0.06928, 0.4896, 0.08183, 0.4765, 0.1014, 0.5005, 0.1014, 0.5005, 0.08183, 0.4765, 0.09314, 0.463, 0.1113, 0.4852, 0.1607, 0.9398, 0.1558, 0.9175, 0.1698, 0.9076, 0.1744, 0.9285, 0.1744, 0.9285, 0.1698, 0.9076, 0.1867, 0.9037, 0.1911, 0.9242, 0.1911, 0.9242, 0.1867, 0.9037, 0.2018, 0.907, 0.2064, 0.9279, 0.575, 0.1225, 0.5579, 0.1434, 0.5475, 0.1342, 0.5656, 0.112, 0.5656, 0.112, 0.5475, 0.1342, 0.5349, 0.121, 0.5545, 0.09706, 0.5545, 0.09706, 0.5349, 0.121, 0.5236, 0.1076, 0.5447, 0.08177, 1.0, 0.5584, 0.9947, 0.5844, 0.9805, 0.5747, 0.9861, 0.5474, 0.9861, 0.5474, 0.9805, 0.5747, 0.9636, 0.5711, 0.9693, 0.5433, 0.9636, 0.5711, 0.9589, 0.6023, 0.9439, 0.6052, 0.9486, 0.5745, 0.05887, 0.4989, 0.03981, 0.4684, 0.05115, 0.4606, 0.06928, 0.4896, 0.06928, 0.4896, 0.05115, 0.4606, 0.06496, 0.4495, 0.08183, 0.4765, 0.08183, 0.4765, 0.06496, 0.4495, 0.07754, 0.438, 0.09314, 0.463, 0.1558, 0.9175, 0.1516, 0.8925, 0.1659, 0.884, 0.1698, 0.9076, 0.1698, 0.9076, 0.1659, 0.884, 0.1828, 0.8807, 0.1867, 0.9037, 0.1867, 0.9037, 0.1828, 0.8807, 0.1978, 0.8834, 0.2018, 0.907, 0.5579, 0.1434, 0.5432, 0.1669, 0.5319, 0.1592, 0.5475, 0.1342, 0.5475, 0.1342, 0.5319, 0.1592, 0.5181, 0.1481, 0.5349, 0.121, 0.5349, 0.121, 0.5181, 0.1481, 0.5055, 0.1366, 0.5236, 0.1076, 0.9947, 0.5844, 0.9902, 0.6136, 0.9758, 0.6054, 0.9805, 0.5747, 0.9805, 0.5747, 0.9758, 0.6054, 0.9589, 0.6023, 0.9636, 0.5711, 0.9589, 0.6023, 0.9551, 0.6365, 0.9402, 0.6388, 0.9439, 0.6052, 0.03981, 0.4684, 0.02416, 0.4349, 0.03626, 0.4288, 0.05115, 0.4606, 0.05115, 0.4606, 0.03626, 0.4288, 0.05111, 0.4199, 0.06496, 0.4495, 0.06496, 0.4495, 0.05111, 0.4199, 0.06472, 0.4106, 0.07754, 0.438, 0.1516, 0.8925, 0.1482, 0.865, 0.1626, 0.8582, 0.1659, 0.884, 0.1659, 0.884, 0.1626, 0.8582, 0.1796, 0.8555, 0.1828, 0.8807, 0.1828, 0.8807, 0.1796, 0.8555, 0.1946, 0.8576, 0.1978, 0.8834, 0.5432, 0.1669, 0.5312, 0.1927, 0.5191, 0.1866, 0.5319, 0.1592, 0.5319, 0.1592, 0.5191, 0.1866, 0.5042, 0.1777, 0.5181, 0.1481, 0.5181, 0.1481, 0.5042, 0.1777, 0.4906, 0.1684, 0.5055, 0.1366, 0.9902, 0.6136, 0.9867, 0.6456, 0.9721, 0.6389, 0.9758, 0.6054, 0.9758, 0.6054, 0.9721, 0.6389, 0.9551, 0.6365, 0.9589, 0.6023, 0.9551, 0.6365, 0.9523, 0.673, 0.9374, 0.6747, 0.9402, 0.6388, 0.02416, 0.4349, 0.01219, 0.3991, 0.02487, 0.3947, 0.03626, 0.4288, 0.03626, 0.4288, 0.02487, 0.3947, 0.04051, 0.3882, 0.05111, 0.4199, 0.05111, 0.4199, 0.04051, 0.3882, 0.05491, 0.3813, 0.06472, 0.4106, 0.1482, 0.865, 0.1455, 0.8357, 0.1602, 0.8306, 0.1626, 0.8582, 0.1626, 0.8582, 0.1602, 0.8306, 0.1772, 0.8285, 0.1796, 0.8555, 0.1796, 0.8555, 0.1772, 0.8285, 0.1921, 0.83, 0.1946, 0.8576, 0.5312, 0.1927, 0.5219, 0.2203, 0.5093, 0.2159, 0.5191, 0.1866, 0.5191, 0.1866, 0.5093, 0.2159, 0.4936, 0.2094, 0.5042, 0.1777, 0.5042, 0.1777, 0.4936, 0.2094, 0.4792, 0.2025, 0.4906, 0.1684, 0.9867, 0.6456, 0.9841, 0.6797, 0.9694, 0.6748, 0.9721, 0.6389, 0.9721, 0.6389, 0.9694, 0.6748, 0.9523, 0.673, 0.9551, 0.6365, 0.9523, 0.673, 0.9506, 0.7113, 0.9358, 0.7123, 0.9374, 0.6747, 0.01219, 0.3991, 0.004085, 0.3616, 0.01716, 0.359, 0.02487, 0.3947, 0.02487, 0.3947, 0.01716, 0.359, 0.03334, 0.355, 0.04051, 0.3882, 0.04051, 0.3882, 0.03334, 0.355, 0.04828, 0.3506, 0.05491, 0.3813, 0.1455, 0.8357, 0.1437, 0.8049, 0.1585, 0.8016, 0.1602, 0.8306, 0.1602, 0.8306, 0.1585, 0.8016, 0.1756, 0.8002, 0.1772, 0.8285, 0.1772, 0.8285, 0.1756, 0.8002, 0.1904, 0.801, 0.1921, 0.83, 0.5219, 0.2203, 0.5157, 0.2492, 0.5026, 0.2466, 0.5093, 0.2159, 0.5093, 0.2159, 0.5026, 0.2466, 0.4865, 0.2426, 0.4936, 0.2094, 0.4936, 0.2094, 0.4865, 0.2426, 0.4715, 0.2382, 0.4792, 0.2025, 0.9841, 0.6797, 0.9825, 0.7155, 0.9677, 0.7124, 0.9694, 0.6748, 0.9694, 0.6748, 0.9677, 0.7124, 0.9506, 0.7113, 0.9523, 0.673, 0.9506, 0.7113, 0.9501, 0.7506, 0.9353, 0.7509, 0.9358, 0.7123, 0.004085, 0.3616, 0.0, 0.323, 0.01327, 0.3223, 0.01716, 0.359, 0.01716, 0.359, 0.01327, 0.3223, 0.02972, 0.3208, 0.03334, 0.355, 0.03334, 0.355, 0.02972, 0.3208, 0.04493, 0.319, 0.04828, 0.3506, 0.1437, 0.8049, 0.1428, 0.7733, 0.1576, 0.7719, 0.1585, 0.8016, 0.1585, 0.8016, 0.1576, 0.7719, 0.1747, 0.7711, 0.1756, 0.8002, 0.1756, 0.8002, 0.1747, 0.7711, 0.1896, 0.7713, 0.1904, 0.801, 0.5157, 0.2492, 0.5126, 0.2789, 0.4993, 0.2782, 0.5026, 0.2466, 0.5026, 0.2466, 0.4993, 0.2782, 0.4828, 0.2767, 0.4865, 0.2426, 0.4865, 0.2426, 0.4828, 0.2767, 0.4676, 0.2749, 0.4715, 0.2382, 0.9825, 0.7155, 0.982, 0.7522, 0.9672, 0.7511, 0.9677, 0.7124, 0.9677, 0.7124, 0.9672, 0.7511, 0.9501, 0.7506, 0.9506, 0.7113, 0.9501, 0.7506, 0.9506, 0.7903, 0.9358, 0.79, 0.9353, 0.7509, 0.0, 0.323, 3.29e-08, 0.284, 0.01327, 0.2852, 0.01327, 0.3223, 0.01327, 0.3223, 0.01327, 0.2852, 0.02972, 0.2863, 0.02972, 0.3208, 0.02972, 0.3208, 0.02972, 0.2863, 0.04493, 0.287, 0.04493, 0.319, 0.1428, 0.7733, 0.1428, 0.7413, 0.1576, 0.7418, 0.1576, 0.7719, 0.1576, 0.7719, 0.1576, 0.7418, 0.1747, 0.7418, 0.1747, 0.7711, 0.1747, 0.7711, 0.1747, 0.7418, 0.1896, 0.7412, 0.1896, 0.7713, 0.5126, 0.2789, 0.5126, 0.309, 0.4993, 0.3102, 0.4993, 0.2782, 0.4993, 0.2782, 0.4993, 0.3102, 0.4828, 0.3113, 0.4828, 0.2767, 0.4828, 0.2767, 0.4828, 0.3113, 0.4676, 0.312, 0.4676, 0.2749, 0.982, 0.7522, 0.9825, 0.7894, 0.9677, 0.7901, 0.9672, 0.7511, 0.9672, 0.7511, 0.9677, 0.7901, 0.9506, 0.7903, 0.9501, 0.7506, 0.9506, 0.7903, 0.9523, 0.8298, 0.9374, 0.8287, 0.9358, 0.79, 3.29e-08, 0.284, 0.004085, 0.2452, 0.01716, 0.2483, 0.01327, 0.2852, 0.01327, 0.2852, 0.01716, 0.2483, 0.03334, 0.2519, 0.02972, 0.2863, 0.02972, 0.2863, 0.03334, 0.2519, 0.04828, 0.2553, 0.04493, 0.287, 0.1428, 0.7413, 0.1437, 0.7095, 0.1585, 0.7119, 0.1576, 0.7418, 0.1576, 0.7418, 0.1585, 0.7119, 0.1756, 0.7126, 0.1747, 0.7418, 0.1747, 0.7418, 0.1756, 0.7126, 0.1904, 0.7113, 0.1896, 0.7412, 0.5126, 0.309, 0.5157, 0.3389, 0.5026, 0.3419, 0.4993, 0.3102, 0.4993, 0.3102, 0.5026, 0.3419, 0.4865, 0.3456, 0.4828, 0.3113, 0.4828, 0.3113, 0.4865, 0.3456, 0.4715, 0.3489, 0.4676, 0.312, 0.9825, 0.7894, 0.9841, 0.8263, 0.9694, 0.8289, 0.9677, 0.7901, 0.9677, 0.7901, 0.9694, 0.8289, 0.9523, 0.8298, 0.9506, 0.7903, 0.9523, 0.8298, 0.9551, 0.8683, 0.9402, 0.8666, 0.9374, 0.8287, 0.004085, 0.2452, 0.01219, 0.2073, 0.02487, 0.2122, 0.01716, 0.2483, 0.01716, 0.2483, 0.02487, 0.2122, 0.04051, 0.2184, 0.03334, 0.2519, 0.03334, 0.2519, 0.04051, 0.2184, 0.05491, 0.2242, 0.04828, 0.2553, 0.1437, 0.7095, 0.1455, 0.6785, 0.1602, 0.6828, 0.1585, 0.7119, 0.1585, 0.7119, 0.1602, 0.6828, 0.1772, 0.6841, 0.1756, 0.7126, 0.1756, 0.7126, 0.1772, 0.6841, 0.1921, 0.6822, 0.1904, 0.7113, 0.5157, 0.3389, 0.5219, 0.368, 0.5093, 0.3729, 0.5026, 0.3419, 0.5026, 0.3419, 0.5093, 0.3729, 0.4936, 0.3792, 0.4865, 0.3456, 0.4865, 0.3456, 0.4936, 0.3792, 0.4792, 0.385, 0.4715, 0.3489, 0.9841, 0.8263, 0.9867, 0.8622, 0.9721, 0.8667, 0.9694, 0.8289, 0.9694, 0.8289, 0.9721, 0.8667, 0.9551, 0.8683, 0.9523, 0.8298, 0.9551, 0.8683, 0.9589, 0.9052, 0.9439, 0.9028, 0.9402, 0.8666, 0.01219, 0.2073, 0.02416, 0.171, 0.03626, 0.1776, 0.02487, 0.2122, 0.02487, 0.2122, 0.03626, 0.1776, 0.05111, 0.1863, 0.04051, 0.2184, 0.04051, 0.2184, 0.05111, 0.1863, 0.06472, 0.1945, 0.05491, 0.2242, 0.1455, 0.6785, 0.1482, 0.6488, 0.1626, 0.6548, 0.1602, 0.6828, 0.1602, 0.6828, 0.1626, 0.6548, 0.1796, 0.6568, 0.1772, 0.6841, 0.1772, 0.6841, 0.1796, 0.6568, 0.1946, 0.6542, 0.1921, 0.6822, 0.5219, 0.368, 0.5312, 0.396, 0.5191, 0.4027, 0.5093, 0.3729, 0.5093, 0.3729, 0.5191, 0.4027, 0.5042, 0.4113, 0.4936, 0.3792, 0.4936, 0.3792, 0.5042, 0.4113, 0.4906, 0.4196, 0.4792, 0.385, 0.9867, 0.8622, 0.9902, 0.8967, 0.9758, 0.9029, 0.9721, 0.8667, 0.9721, 0.8667, 0.9758, 0.9029, 0.9589, 0.9052, 0.9551, 0.8683, 0.9589, 0.9052, 0.9636, 0.9398, 0.9486, 0.9368, 0.9439, 0.9028, 0.02416, 0.171, 0.03981, 0.1368, 0.05115, 0.1451, 0.03626, 0.1776, 0.03626, 0.1776, 0.05115, 0.1451, 0.06496, 0.156, 0.05111, 0.1863, 0.05111, 0.1863, 0.06496, 0.156, 0.07753, 0.1665, 0.06472, 0.1945, 0.1482, 0.6488, 0.1516, 0.6209, 0.1659, 0.6285, 0.1626, 0.6548, 0.1626, 0.6548, 0.1659, 0.6285, 0.1828, 0.6311, 0.1796, 0.6568, 0.1796, 0.6568, 0.1828, 0.6311, 0.1978, 0.6279, 0.1946, 0.6542, 0.5312, 0.396, 0.5432, 0.4223, 0.5319, 0.4307, 0.5191, 0.4027, 0.5191, 0.4027, 0.5319, 0.4307, 0.5181, 0.4415, 0.5042, 0.4113, 0.5042, 0.4113, 0.5181, 0.4415, 0.5055, 0.4521, 0.4906, 0.4196, 0.9902, 0.8967, 0.9947, 0.9291, 0.9805, 0.937, 0.9758, 0.9029, 0.9758, 0.9029, 0.9805, 0.937, 0.9636, 0.9398, 0.9589, 0.9052, 0.9636, 0.9398, 0.9693, 0.9716, 0.9542, 0.9681, 0.9486, 0.9368, 0.03981, 0.1368, 0.05887, 0.1054, 0.06928, 0.1153, 0.05115, 0.1451, 0.05115, 0.1451, 0.06928, 0.1153, 0.08183, 0.1282, 0.06496, 0.156, 0.06496, 0.156, 0.08183, 0.1282, 0.09314, 0.1408, 0.07753, 0.1665, 0.1516, 0.6209, 0.1558, 0.5953, 0.1698, 0.6044, 0.1659, 0.6285, 0.1659, 0.6285, 0.1698, 0.6044, 0.1867, 0.6075, 0.1828, 0.6311, 0.1828, 0.6311, 0.1867, 0.6075, 0.2018, 0.6038, 0.1978, 0.6279, 0.5432, 0.4223, 0.5579, 0.4465, 0.5475, 0.4564, 0.5319, 0.4307, 0.5319, 0.4307, 0.5475, 0.4564, 0.5349, 0.4693, 0.5181, 0.4415, 0.5181, 0.4415, 0.5349, 0.4693, 0.5236, 0.4819, 0.5055, 0.4521, 0.9947, 0.9291, 1.0, 0.9588, 0.9861, 0.9682, 0.9805, 0.937, 0.9805, 0.937, 0.9861, 0.9682, 0.9693, 0.9716, 0.9636, 0.9398, 0.9693, 0.9716, 0.9758, 1.0, 0.9605, 0.996, 0.9542, 0.9681, 0.05887, 0.1054, 0.081, 0.07732, 0.09034, 0.08854, 0.06928, 0.1153, 0.06928, 0.1153, 0.09034, 0.08854, 0.1014, 0.1034, 0.08183, 0.1282, 0.08183, 0.1282, 0.1014, 0.1034, 0.1113, 0.1178, 0.09314, 0.1408, 0.3558, 0.8587, 0.3482, 0.8351, 0.3639, 0.8294, 0.371, 0.8516, 0.371, 0.8516, 0.3639, 0.8294, 0.3806, 0.8269, 0.3876, 0.8485, 0.1867, 0.6075, 0.1911, 0.5865, 0.2064, 0.5822, 0.2018, 0.6038, 0.5579, 0.4465, 0.575, 0.4682, 0.5656, 0.4794, 0.5475, 0.4564, 0.5475, 0.4564, 0.5656, 0.4794, 0.5545, 0.4942, 0.5349, 0.4693, 0.5349, 0.4693, 0.5545, 0.4942, 0.5447, 0.5087, 0.5236, 0.4819, 0.07142, 0.5918, 0.06315, 0.6194, 0.04742, 0.6139, 0.05611, 0.5849, 0.05611, 0.5849, 0.04742, 0.6139, 0.03061, 0.6117, 0.03946, 0.5822, 0.03061, 0.6117, 0.02345, 0.6431, 0.01019, 0.6442, 0.01723, 0.6134, 0.081, 0.07732, 0.1058, 0.053, 0.114, 0.0654, 0.09034, 0.08854, 0.09034, 0.08854, 0.114, 0.0654, 0.1234, 0.08184, 0.1014, 0.1034, 0.1014, 0.1034, 0.1234, 0.08184, 0.1316, 0.0979, 0.1113, 0.1178, 0.3482, 0.8351, 0.342, 0.81, 0.358, 0.8058, 0.3639, 0.8294, 0.3639, 0.8294, 0.358, 0.8058, 0.3749, 0.8038, 0.3806, 0.8269, 0.3806, 0.8269, 0.3749, 0.8038, 0.3882, 0.8046, 0.394, 0.8282, 0.575, 0.4682, 0.5941, 0.4869, 0.5859, 0.4993, 0.5656, 0.4794, 0.5656, 0.4794, 0.5859, 0.4993, 0.5765, 0.5157, 0.5545, 0.4942, 0.5545, 0.4942, 0.5765, 0.5157, 0.5683, 0.5318, 0.5447, 0.5087, 0.06315, 0.6194, 0.05645, 0.6487, 0.04038, 0.6448, 0.04742, 0.6139, 0.04742, 0.6139, 0.04038, 0.6448, 0.02345, 0.6431, 0.03061, 0.6117, 0.02345, 0.6431, 0.01808, 0.6758, 0.004913, 0.6763, 0.01019, 0.6442, 0.1058, 0.053, 0.1329, 0.03287, 0.1398, 0.04625, 0.114, 0.0654, 0.114, 0.0654, 0.1398, 0.04625, 0.1474, 0.06402, 0.1234, 0.08184, 0.1234, 0.08184, 0.1474, 0.06402, 0.1538, 0.08142, 0.1316, 0.0979, 0.342, 0.81, 0.3372, 0.7838, 0.3534, 0.7811, 0.358, 0.8058, 0.358, 0.8058, 0.3534, 0.7811, 0.3704, 0.7797, 0.3749, 0.8038, 0.3749, 0.8038, 0.3704, 0.7797, 0.3836, 0.7799, 0.3882, 0.8046, 0.5941, 0.4869, 0.615, 0.5024, 0.6081, 0.5158, 0.5859, 0.4993, 0.5859, 0.4993, 0.6081, 0.5158, 0.6005, 0.5335, 0.5765, 0.5157, 0.5765, 0.5157, 0.6005, 0.5335, 0.5941, 0.5509, 0.5683, 0.5318, 0.05645, 0.6487, 0.05143, 0.6793, 0.0351, 0.6769, 0.04038, 0.6448, 0.04038, 0.6448, 0.0351, 0.6769, 0.01808, 0.6758, 0.02345, 0.6431, 0.01808, 0.6758, 0.0146, 0.7093, 0.001498, 0.7092, 0.004913, 0.6763, 0.1329, 0.03287, 0.1619, 0.01729, 0.1673, 0.03142, 0.1398, 0.04625, 0.1398, 0.04625, 0.1673, 0.03142, 0.173, 0.05022, 0.1474, 0.06402, 0.1474, 0.06402, 0.173, 0.05022, 0.1775, 0.06866, 0.1538, 0.08142, 0.3372, 0.7838, 0.3339, 0.7569, 0.3503, 0.7558, 0.3534, 0.7811, 0.3534, 0.7811, 0.3503, 0.7558, 0.3674, 0.755, 0.3704, 0.7797, 0.3704, 0.7797, 0.3674, 0.755, 0.3805, 0.7546, 0.3836, 0.7799, 0.615, 0.5024, 0.6372, 0.5144, 0.6318, 0.5285, 0.6081, 0.5158, 0.6081, 0.5158, 0.6318, 0.5285, 0.6261, 0.5473, 0.6005, 0.5335, 0.6005, 0.5335, 0.6261, 0.5473, 0.6216, 0.5658, 0.5941, 0.5509, 0.05143, 0.6793, 0.04818, 0.7106, 0.03169, 0.7098, 0.0351, 0.6769, 0.0351, 0.6769, 0.03169, 0.7098, 0.0146, 0.7093, 0.01808, 0.6758, 0.0146, 0.7093, 0.01308, 0.743, 0.0, 0.7423, 0.001498, 0.7092, 0.1619, 0.01729, 0.1921, 0.006501, 0.196, 0.02116, 0.1673, 0.03142, 0.1673, 0.03142, 0.196, 0.02116, 0.1997, 0.04068, 0.173, 0.05022, 0.173, 0.05022, 0.1997, 0.04068, 0.2022, 0.05983, 0.1775, 0.06866, 0.3339, 0.7569, 0.3321, 0.7298, 0.3487, 0.7303, 0.3503, 0.7558, 0.3503, 0.7558, 0.3487, 0.7303, 0.3658, 0.7301, 0.3674, 0.755, 0.3674, 0.755, 0.3658, 0.7301, 0.3789, 0.7291, 0.3805, 0.7546, 0.6372, 0.5144, 0.6605, 0.5227, 0.6566, 0.5374, 0.6318, 0.5285, 0.6318, 0.5285, 0.6566, 0.5374, 0.6529, 0.5569, 0.6261, 0.5473, 0.6261, 0.5473, 0.6529, 0.5569, 0.6504, 0.576, 0.6216, 0.5658, 0.04818, 0.7106, 0.04675, 0.7421, 0.03019, 0.7429, 0.03169, 0.7098, 0.03169, 0.7098, 0.03019, 0.7429, 0.01308, 0.743, 0.0146, 0.7093, 1.0, 0.122, 0.8333, 0.122, 0.8333, 0.02439, 1.0, 0.02439, 0.4583, 0.02439, 0.2917, 0.02439, 0.2917, 0.0, 0.4583, 0.0, 0.04167, 0.0, 0.04167, 0.02439, 0.0, 0.02439, 0.0, 0.0, 0.2083, 0.02439, 0.04167, 0.02439, 0.04167, 0.0, 0.2083, 0.0, 1.0, 0.122, 0.8333, 0.122, 0.8333, 0.02439, 1.0, 0.02439, 0.4583, 0.02439, 0.2917, 0.02439, 0.2917, 0.0, 0.4583, 0.0, 0.4583, 0.02439, 0.4583, 0.0, 0.5, 0.0, 0.5, 0.02439, 0.2083, 0.02439, 0.04167, 0.02439, 0.04167, 0.0, 0.2083, 0.0, 0.6667, 0.02439, 0.5, 0.02439, 0.5, 0.0, 0.6667, 0.0, 0.0, 0.0, 1.0, 0.0, 1.0, 1.0, 0.0, 1.0, 0.2083, 0.02439, 0.2083, 0.0, 0.25, 0.0, 0.25, 0.02439, 0.2917, 0.0, 0.2917, 0.02439, 0.25, 0.02439, 0.25, 0.0, 0.8333, 0.02439, 0.6667, 0.02439, 0.6667, 0.0, 0.8333, 0.0, 1.0, 0.02439, 0.8333, 0.02439, 0.8333, 0.0, 1.0, 7.269e-09, 0.04167, 0.0, 0.04167, 0.02439, 0.0, 0.02439, 0.0, 0.0, 0.8333, 0.02439, 0.6667, 0.02439, 0.6667, 0.0, 0.8333, 0.0, 1.0, 0.02439, 0.8333, 0.02439, 0.8333, 7.269e-09, 1.0, 0.0, 0.4583, 0.02439, 0.4583, 0.0, 0.5, 0.0, 0.5, 0.02439, 0.6667, 0.02439, 0.5, 0.02439, 0.5, 0.0, 0.6667, 0.0, 0.2917, 0.0, 0.2917, 0.02439, 0.25, 0.02439, 0.25, 0.0, 0.8333, 0.122, 1.0, 0.122, 1.0, 0.1463, 0.8333, 0.1463, 0.2083, 0.02439, 0.2083, 0.0, 0.25, 0.0, 0.25, 0.02439])
me_cube_002.materials.append(mat_doors)
me_cube_002.use_remesh_preserve_volume = False
me_cube_002.use_remesh_preserve_attributes = False
me_cube_002.use_mirror_vertex_groups = False
me_cube_002.update()

# ---- objects
ob_door = bpy.data.objects.new('Door', me_cube_002)

# ---- transforms, parenting, visibility, modifiers, constraints
ob_door.location = (1.0, 0.1, 1.5)
ob_door.lineart.crease_threshold = 0.0

# ---- collection membership
col_collection_1.objects.link(ob_door)

# ---- scene / render settings (as saved in the file)
scene.frame_start = 1; scene.frame_end = 250; scene.frame_set(213)
scene.render.engine = 'BLENDER_EEVEE_NEXT'
scene.render.resolution_percentage = 50
scene.render.dither_intensity = 0.0
scene.cycles.use_denoising = False
scene.cycles.samples = 128
scene.cycles.sampling_pattern = 'TABULATED_SOBOL'
scene.cycles.use_adaptive_sampling = False
scene.cycles.use_light_tree = False
scene.cycles.blur_glossy = 0.0
scene.cycles.sample_clamp_indirect = 0.0
scene.view_settings.view_transform = 'Standard'
bpy.context.view_layer.update()

# ---- added for rendering (the .blend has no active camera and no usable light): camera, sun
cam_auto = bpy.data.cameras.new('AutoCamera')
cam_auto.lens = 50.0
cam_auto.sensor_width = 36.0
cam_auto.clip_end = 1000.0
ob_auto_camera = bpy.data.objects.new('AutoCamera', cam_auto)
scene.collection.objects.link(ob_auto_camera)
ob_auto_camera.location = (3.41112, -4.06334, 4.2089)
ob_auto_camera.rotation_euler = (1.09748, -7.21219e-08, 0.694738)
scene.camera = ob_auto_camera
light_auto_sun = bpy.data.lights.new('AutoSun', 'SUN')
light_auto_sun.energy = 3.0
light_auto_sun.angle = 0.0523599
ob_auto_sun = bpy.data.objects.new('AutoSun', light_auto_sun)
scene.collection.objects.link(ob_auto_sun)
ob_auto_sun.rotation_euler = (0.872665, 0.174533, 0.523599)
bpy.context.view_layer.update()
